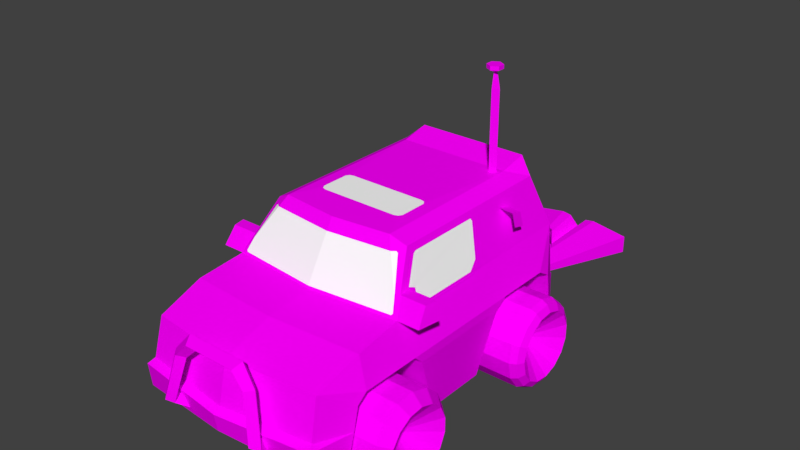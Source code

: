 # Source: car13.blend  (saved by Blender 3.3.6; exported with 4.5.12 LTS)
import bpy
from mathutils import Matrix  # noqa: F401  (used for matrix-valued properties, if any)

bpy.ops.wm.read_factory_settings(use_empty=True)
scene = bpy.context.scene
scene.name = 'Scene'

# ---- collections
col_collection_1 = bpy.data.collections.new('Collection 1'); scene.collection.children.link(col_collection_1)

# ---- images (referenced by path relative to the original .blend; pixels are not part of the script)
import os
ASSET_DIR = os.environ.get("B2B_ASSET_DIR", "")  # directory of the original .blend (textures are referenced by path, not embedded)
HERE = os.path.dirname(os.path.abspath(__file__))  # packed textures are extracted next to this script under _unpacked/

def load_image(name, relpath, width, height, colorspace="sRGB"):
    """Load a texture the original file referenced (path relative to the .blend, or extracted next to this script)."""
    p = next((c for c in (os.path.join(HERE, relpath), os.path.join(ASSET_DIR, relpath)) if relpath and os.path.exists(c)), "")
    if p:
        img = bpy.data.images.load(p, check_existing=True)
        img.name = name
    else:  # same state as the original file: an image datablock whose file is absent (Cycles renders it pink)
        img = bpy.data.images.new(name, width, height)
        img.source = "FILE"
        img.filepath = "//" + (relpath or name)
    img.colorspace_settings.name = colorspace
    return img
img_cars_misc_jet_jpg = load_image('cars_misc_jet.jpg', 'cars_misc_jet.jpg', 1024, 1024, 'sRGB')
img_cars_car13_b13grid2_jpg = load_image('cars_car13_b13grid2.jpg', 'cars_car13_b13grid2.jpg', 1024, 1024, 'sRGB')
img_cars_misc_tyre1_jpg = load_image('cars_misc_tyre1.jpg', 'cars_misc_tyre1.jpg', 1024, 1024, 'sRGB')

# ---- materials (node trees are filled in below, after node groups)
mat_cars_misc_jet = bpy.data.materials.new('cars_misc_jet')
mat_cars_misc_jet.alpha_threshold = 0.0
mat_cars_misc_jet.use_transparent_shadow = False
mat_cars_misc_jet.diffuse_color = (1.0, 1.0, 1.0, 1.0)
mat_cars_misc_jet.roughness = 0.5
mat_cars_car13_b13grid2 = bpy.data.materials.new('cars_car13_b13grid2')
mat_cars_car13_b13grid2.alpha_threshold = 0.0
mat_cars_car13_b13grid2.use_transparent_shadow = False
mat_cars_car13_b13grid2.diffuse_color = (1.0, 1.0, 1.0, 1.0)
mat_cars_car13_b13grid2.roughness = 0.5
mat_cars_misc_tyre1 = bpy.data.materials.new('cars_misc_tyre1')
mat_cars_misc_tyre1.alpha_threshold = 0.0
mat_cars_misc_tyre1.use_transparent_shadow = False
mat_cars_misc_tyre1.diffuse_color = (1.0, 1.0, 1.0, 1.0)
mat_cars_misc_tyre1.roughness = 0.5
mat_cars_misc_reflect = bpy.data.materials.new('cars_misc_reflect')
mat_cars_misc_reflect.alpha_threshold = 0.0
mat_cars_misc_reflect.use_transparent_shadow = False
mat_cars_misc_reflect.diffuse_color = (1.0, 1.0, 1.0, 1.0)
mat_cars_misc_reflect.roughness = 0.5
mat_cars_misc_headlightv1_png_013 = bpy.data.materials.new('cars_misc_headlightv1.png.013')
mat_cars_misc_headlightv1_png_013.alpha_threshold = 0.0
mat_cars_misc_headlightv1_png_013.use_transparent_shadow = False
mat_cars_misc_headlightv1_png_013.diffuse_color = (1.0, 1.0, 1.0, 1.0)
mat_cars_misc_headlightv1_png_013.roughness = 0.5

# ---- material node trees
mat_cars_misc_jet.use_nodes = True; mat_cars_misc_jet.node_tree.nodes.clear()
_N = mat_cars_misc_jet.node_tree.nodes; _L = mat_cars_misc_jet.node_tree.links
n0 = _N.new('ShaderNodeBsdfDiffuse'); n0.name = 'Diffuse BSDF'; n0.location = (0, 0)
n1 = _N.new('ShaderNodeTexImage'); n1.name = 'Image Texture'; n1.location = (0, 0)
n1.image = img_cars_misc_jet_jpg
n2 = _N.new('ShaderNodeOutputMaterial'); n2.name = 'Material Output'; n2.location = (0, 0)
_L.new(n0.outputs[0], n2.inputs[0])
_L.new(n1.outputs[0], n0.inputs[0])
n2.is_active_output = True
mat_cars_car13_b13grid2.use_nodes = True; mat_cars_car13_b13grid2.node_tree.nodes.clear()
_N = mat_cars_car13_b13grid2.node_tree.nodes; _L = mat_cars_car13_b13grid2.node_tree.links
n0 = _N.new('ShaderNodeBsdfDiffuse'); n0.name = 'Diffuse BSDF'; n0.location = (0, 0)
n1 = _N.new('ShaderNodeTexImage'); n1.name = 'Image Texture'; n1.location = (0, 0)
n1.image = img_cars_car13_b13grid2_jpg
n2 = _N.new('ShaderNodeOutputMaterial'); n2.name = 'Material Output'; n2.location = (0, 0)
_L.new(n0.outputs[0], n2.inputs[0])
_L.new(n1.outputs[0], n0.inputs[0])
n2.is_active_output = True
mat_cars_misc_tyre1.use_nodes = True; mat_cars_misc_tyre1.node_tree.nodes.clear()
_N = mat_cars_misc_tyre1.node_tree.nodes; _L = mat_cars_misc_tyre1.node_tree.links
n0 = _N.new('ShaderNodeBsdfDiffuse'); n0.name = 'Diffuse BSDF'; n0.location = (0, 0)
n1 = _N.new('ShaderNodeTexImage'); n1.name = 'Image Texture'; n1.location = (0, 0)
n1.image = img_cars_misc_tyre1_jpg
n2 = _N.new('ShaderNodeOutputMaterial'); n2.name = 'Material Output'; n2.location = (0, 0)
_L.new(n0.outputs[0], n2.inputs[0])
_L.new(n1.outputs[0], n0.inputs[0])
n2.is_active_output = True

# ---- world
world_world = bpy.data.worlds.new('World'); scene.world = world_world
world_world.color = (0.05088, 0.05088, 0.05088)
world_world.use_sun_shadow = False
world_world.sun_shadow_jitter_overblur = 0.0
world_world.cycles.sampling_method = 'MANUAL'

# ---- meshes
me_car13_pmd17_mesh = bpy.data.meshes.new('CAR13.PMD17.mesh')
me_car13_pmd17_mesh.from_pydata([(17.57, -11.77, -111.2), (52.87, -6.224, -111.2), (12.76, -0.642, 2.324e-06), (4.253, -1.978, 7.16e-06), (8.769, 14.67, -111.2), (-0.033, 5.539, -111.2), (0.0, 2.239, -8.105e-06), (2.126, 4.417, -1.599e-05), (52.87, 10.42, -111.2), (12.76, 3.368, -1.219e-05), (-17.73, 15.96, -111.2), (-53.03, 10.42, -111.2), (-12.76, 3.368, -1.219e-05), (-4.253, 4.705, -1.703e-05), (-53.03, -6.224, -111.2), (-12.76, -0.642, 2.324e-06), (-8.881, -10.28, -111.2), (-0.033, -8.027, -111.2), (0.0, -1.103, 3.993e-06), (-2.126, -1.647, 5.962e-06), (-8.881, 14.67, -111.2), (-2.126, 4.417, -1.599e-05), (17.57, 15.96, -111.2), (4.253, 4.705, -1.703e-05), (8.769, -10.28, -111.2), (2.126, -1.647, 5.962e-06), (-17.73, -11.77, -111.2), (-4.253, -1.978, 7.16e-06)], [], [(3, 0, 1, 2), (7, 4, 5, 6), (2, 1, 8, 9), (13, 10, 11, 12), (12, 11, 14, 15), (19, 16, 17, 18), (21, 20, 10, 13), (9, 8, 22, 23), (25, 24, 0, 3), (15, 14, 26, 27), (27, 26, 16, 19), (18, 17, 24, 25), (23, 22, 4, 7), (6, 5, 20, 21)])
_uv = me_car13_pmd17_mesh.uv_layers.new(name='UVMap')
_uv.uv.foreach_set('vector', [0.0, 0.08333, 1.0, 0.08333, 1.0, 0.25, 0.0, 0.25, 0.0, 0.9583, 1.0, 0.9583, 1.0, 1.0, 0.0, 1.0, 0.0, 0.25, 1.0, 0.25, 1.0, 0.75, 0.0, 0.75, 0.0, 0.9167, 1.0, 0.9167, 1.0, 0.75, 0.0, 0.75, 0.0, 0.75, 1.0, 0.75, 1.0, 0.25, 0.0, 0.25, 0.0, 0.04167, 1.0, 0.04167, 1.0, 0.0, 0.0, 0.0, 0.0, 0.9583, 1.0, 0.9583, 1.0, 0.9167, 0.0, 0.9167, 0.0, 0.75, 1.0, 0.75, 1.0, 0.9167, 0.0, 0.9167, 0.0, 0.04167, 1.0, 0.04167, 1.0, 0.08333, 0.0, 0.08333, 0.0, 0.25, 1.0, 0.25, 1.0, 0.08333, 0.0, 0.08333, 0.0, 0.08333, 1.0, 0.08333, 1.0, 0.04167, 0.0, 0.04167, 0.0, 0.0, 1.0, 0.0, 1.0, 0.04167, 0.0, 0.04167, 0.0, 0.9167, 1.0, 0.9167, 1.0, 0.9583, 0.0, 0.9583, 0.0, 1.0, 1.0, 1.0, 1.0, 0.9583, 0.0, 0.9583])
me_car13_pmd17_mesh.materials.append(mat_cars_misc_jet)
me_car13_pmd17_mesh.use_remesh_preserve_volume = False
me_car13_pmd17_mesh.use_remesh_preserve_attributes = False
me_car13_pmd17_mesh.use_mirror_vertex_groups = False
me_car13_pmd17_mesh.update()
me_car13_pmd16_mesh = bpy.data.meshes.new('CAR13.PMD16.mesh')
me_car13_pmd16_mesh.from_pydata([(4.57e-06, 0.02099, 13.99), (6.302, 3.659, 17.28), (6.302, -3.618, 17.28), (9.749e-06, 7.298, 17.28), (-6.302, -3.618, 21.05), (2.764e-06, -7.256, 21.05), (6.302, -3.618, 21.05), (6.302, 3.659, 21.05), (1.098e-05, 7.298, 21.05), (-6.302, 3.659, 21.05), (3.993e-06, -1.586, 15.0), (-1.771, 1.018, 15.0), (-4.0, 2.29, 2.423e-06), (-2.257e-06, -4.0, -1.955e-06), (1.771, 1.018, 15.0), (4.0, 2.29, -1.841e-07), (-6.302, 3.659, 17.28), (-6.302, -3.618, 17.28), (1.537e-06, -7.256, 17.28)], [], [(2, 0, 1), (1, 0, 3), (9, 4, 5, 6, 7, 8), (13, 10, 11, 12), (12, 11, 14, 15), (15, 14, 10, 13), (8, 3, 16, 9), (9, 16, 17, 4), (4, 17, 18, 5), (5, 18, 2, 6), (6, 2, 1, 7), (7, 1, 3, 8), (3, 0, 16), (16, 0, 17), (17, 0, 18), (18, 0, 2)])
_uv = me_car13_pmd16_mesh.uv_layers.new(name='UVMap')
_uv.uv.foreach_set('vector', [0.5451, 0.3844, 0.5608, 0.3705, 0.5451, 0.3844, 0.5451, 0.3844, 0.5608, 0.3705, 0.5608, 0.3844, 0.5766, 0.4004, 0.5766, 0.4004, 0.5608, 0.4004, 0.5451, 0.4004, 0.5451, 0.4004, 0.5608, 0.4004, 0.3454, 0.9748, 0.3332, 0.9748, 0.3332, 0.9636, 0.3454, 0.9636, 0.3454, 0.9748, 0.3332, 0.9748, 0.3332, 0.9636, 0.3454, 0.9636, 0.3454, 0.9748, 0.3332, 0.9748, 0.3332, 0.9636, 0.3454, 0.9636, 0.5608, 0.4004, 0.5608, 0.3844, 0.5766, 0.3844, 0.5766, 0.4004, 0.5766, 0.4004, 0.5766, 0.3844, 0.5766, 0.3844, 0.5766, 0.4004, 0.5766, 0.4004, 0.5766, 0.3844, 0.5608, 0.3844, 0.5608, 0.4004, 0.5608, 0.4004, 0.5608, 0.3844, 0.5451, 0.3844, 0.5451, 0.4004, 0.5451, 0.4004, 0.5451, 0.3844, 0.5451, 0.3844, 0.5451, 0.4004, 0.5451, 0.4004, 0.5451, 0.3844, 0.5608, 0.3844, 0.5608, 0.4004, 0.5608, 0.3844, 0.5608, 0.3705, 0.5766, 0.3844, 0.5766, 0.3844, 0.5608, 0.3705, 0.5766, 0.3844, 0.5766, 0.3844, 0.5608, 0.3705, 0.5608, 0.3844, 0.5608, 0.3844, 0.5608, 0.3705, 0.5451, 0.3844])
me_car13_pmd16_mesh.materials.append(mat_cars_car13_b13grid2)
me_car13_pmd16_mesh.materials.append(mat_cars_misc_tyre1)
me_car13_pmd16_mesh.materials.append(mat_cars_misc_reflect)
me_car13_pmd16_mesh.materials.append(mat_cars_misc_headlightv1_png_013)
me_car13_pmd16_mesh.materials.append(mat_cars_misc_jet)
me_car13_pmd16_mesh.use_remesh_preserve_volume = False
me_car13_pmd16_mesh.use_remesh_preserve_attributes = False
me_car13_pmd16_mesh.use_mirror_vertex_groups = False
me_car13_pmd16_mesh.update()
me_car13_pmd15_mesh = bpy.data.meshes.new('CAR13.PMD15.mesh')
me_car13_pmd15_mesh.from_pydata([(-4.0, 15.0, 2.29), (0.0, 15.0, -4.0), (0.0, 0.0, -4.0), (-4.0, 0.0, 2.29), (4.0, 15.0, 2.29), (4.0, 0.0, 2.29)], [], [(3, 0, 1, 2), (2, 1, 4, 5), (5, 4, 0, 3)])
_uv = me_car13_pmd15_mesh.uv_layers.new(name='UVMap')
_uv.uv.foreach_set('vector', [0.3454, 0.9748, 0.3332, 0.9748, 0.3332, 0.9636, 0.3454, 0.9636, 0.3454, 0.9748, 0.3332, 0.9748, 0.3332, 0.9636, 0.3454, 0.9636, 0.3454, 0.9748, 0.3332, 0.9748, 0.3332, 0.9636, 0.3454, 0.9636])
me_car13_pmd15_mesh.materials.append(mat_cars_car13_b13grid2)
me_car13_pmd15_mesh.materials.append(mat_cars_misc_tyre1)
me_car13_pmd15_mesh.materials.append(mat_cars_misc_reflect)
me_car13_pmd15_mesh.materials.append(mat_cars_misc_headlightv1_png_013)
me_car13_pmd15_mesh.materials.append(mat_cars_misc_jet)
me_car13_pmd15_mesh.use_remesh_preserve_volume = False
me_car13_pmd15_mesh.use_remesh_preserve_attributes = False
me_car13_pmd15_mesh.use_mirror_vertex_groups = False
me_car13_pmd15_mesh.update()
me_car13_pmd14_mesh = bpy.data.meshes.new('CAR13.PMD14.mesh')
me_car13_pmd14_mesh.from_pydata([(-4.0, 15.0, 2.29), (0.0, 15.0, -4.0), (0.0, 0.0, -4.0), (-4.0, 0.0, 2.29), (4.0, 15.0, 2.29), (4.0, 0.0, 2.29)], [], [(3, 0, 1, 2), (2, 1, 4, 5), (5, 4, 0, 3)])
_uv = me_car13_pmd14_mesh.uv_layers.new(name='UVMap')
_uv.uv.foreach_set('vector', [0.3454, 0.9748, 0.3332, 0.9748, 0.3332, 0.9636, 0.3454, 0.9636, 0.3454, 0.9748, 0.3332, 0.9748, 0.3332, 0.9636, 0.3454, 0.9636, 0.3454, 0.9748, 0.3332, 0.9748, 0.3332, 0.9636, 0.3454, 0.9636])
me_car13_pmd14_mesh.materials.append(mat_cars_car13_b13grid2)
me_car13_pmd14_mesh.materials.append(mat_cars_misc_tyre1)
me_car13_pmd14_mesh.materials.append(mat_cars_misc_reflect)
me_car13_pmd14_mesh.materials.append(mat_cars_misc_headlightv1_png_013)
me_car13_pmd14_mesh.materials.append(mat_cars_misc_jet)
me_car13_pmd14_mesh.use_remesh_preserve_volume = False
me_car13_pmd14_mesh.use_remesh_preserve_attributes = False
me_car13_pmd14_mesh.use_mirror_vertex_groups = False
me_car13_pmd14_mesh.update()
me_car13_pmd13_mesh = bpy.data.meshes.new('CAR13.PMD13.mesh')
me_car13_pmd13_mesh.from_pydata([(-4.0, 15.0, 2.29), (0.0, 15.0, -4.0), (0.0, 0.0, -4.0), (-4.0, 0.0, 2.29), (4.0, 15.0, 2.29), (4.0, 0.0, 2.29)], [], [(3, 0, 1, 2), (2, 1, 4, 5), (5, 4, 0, 3)])
_uv = me_car13_pmd13_mesh.uv_layers.new(name='UVMap')
_uv.uv.foreach_set('vector', [0.3454, 0.9748, 0.3332, 0.9748, 0.3332, 0.9636, 0.3454, 0.9636, 0.3454, 0.9748, 0.3332, 0.9748, 0.3332, 0.9636, 0.3454, 0.9636, 0.3454, 0.9748, 0.3332, 0.9748, 0.3332, 0.9636, 0.3454, 0.9636])
me_car13_pmd13_mesh.materials.append(mat_cars_car13_b13grid2)
me_car13_pmd13_mesh.materials.append(mat_cars_misc_tyre1)
me_car13_pmd13_mesh.materials.append(mat_cars_misc_reflect)
me_car13_pmd13_mesh.materials.append(mat_cars_misc_headlightv1_png_013)
me_car13_pmd13_mesh.materials.append(mat_cars_misc_jet)
me_car13_pmd13_mesh.use_remesh_preserve_volume = False
me_car13_pmd13_mesh.use_remesh_preserve_attributes = False
me_car13_pmd13_mesh.use_mirror_vertex_groups = False
me_car13_pmd13_mesh.update()
me_car13_pmd12_mesh = bpy.data.meshes.new('CAR13.PMD12.mesh')
me_car13_pmd12_mesh.from_pydata([(4.0, 2.29, 15.0), (1.423e-06, -4.0, 15.0), (-3.465e-06, -4.0, -1.955e-06), (4.0, 2.29, -1.841e-07), (-4.0, 2.29, 15.0), (-4.0, 2.29, 2.423e-06)], [], [(3, 0, 1, 2), (2, 1, 4, 5), (5, 4, 0, 3)])
_uv = me_car13_pmd12_mesh.uv_layers.new(name='UVMap')
_uv.uv.foreach_set('vector', [0.3454, 0.9748, 0.3332, 0.9748, 0.3332, 0.9636, 0.3454, 0.9636, 0.3454, 0.9748, 0.3332, 0.9748, 0.3332, 0.9636, 0.3454, 0.9636, 0.3454, 0.9748, 0.3332, 0.9748, 0.3332, 0.9636, 0.3454, 0.9636])
me_car13_pmd12_mesh.materials.append(mat_cars_car13_b13grid2)
me_car13_pmd12_mesh.materials.append(mat_cars_misc_tyre1)
me_car13_pmd12_mesh.materials.append(mat_cars_misc_reflect)
me_car13_pmd12_mesh.materials.append(mat_cars_misc_headlightv1_png_013)
me_car13_pmd12_mesh.materials.append(mat_cars_misc_jet)
me_car13_pmd12_mesh.use_remesh_preserve_volume = False
me_car13_pmd12_mesh.use_remesh_preserve_attributes = False
me_car13_pmd12_mesh.use_mirror_vertex_groups = False
me_car13_pmd12_mesh.update()
me_car13_pmd11_mesh = bpy.data.meshes.new('CAR13.PMD11.mesh')
me_car13_pmd11_mesh.from_pydata([(4.0, -15.0, 2.29), (3.584e-06, -15.0, -4.0), (-1.303e-06, -1.383e-05, -4.0), (4.0, 9.22e-06, 2.29), (-4.0, -15.0, 2.29), (-4.0, 6.613e-06, 2.29)], [], [(3, 0, 1, 2), (2, 1, 4, 5), (5, 4, 0, 3)])
_uv = me_car13_pmd11_mesh.uv_layers.new(name='UVMap')
_uv.uv.foreach_set('vector', [0.2731, 0.9636, 0.3454, 0.9636, 0.3454, 0.9748, 0.2731, 0.9748, 0.2731, 0.9636, 0.3454, 0.9636, 0.3454, 0.9748, 0.2731, 0.9748, 0.2731, 0.9636, 0.3454, 0.9636, 0.3454, 0.9748, 0.2731, 0.9748])
me_car13_pmd11_mesh.materials.append(mat_cars_car13_b13grid2)
me_car13_pmd11_mesh.use_remesh_preserve_volume = False
me_car13_pmd11_mesh.use_remesh_preserve_attributes = False
me_car13_pmd11_mesh.use_mirror_vertex_groups = False
me_car13_pmd11_mesh.update()
me_car13_pmd5_mesh = bpy.data.meshes.new('CAR13.PMD5.mesh')
me_car13_pmd5_mesh.from_pydata([(64.2, 102.1, -151.9), (63.91, 117.2, -151.3), (80.83, 102.2, -151.9), (80.4, 117.3, -151.3), (86.75, 101.6, -149.2), (86.17, 117.6, -148.6), (90.08, 102.2, -143.4), (86.94, 117.6, -147.2), (88.38, 117.3, -142.4), (86.94, 117.6, -147.2), (90.08, 102.2, -143.4), (86.17, 117.6, -148.6), (86.75, 101.6, -149.2), (80.4, 117.3, -151.3), (80.83, 102.2, -151.9), (63.91, 117.2, -151.3), (64.2, 102.1, -151.9), (88.38, 117.3, -142.4), (-64.2, 102.1, -151.9), (-63.91, 117.2, -151.3), (-80.83, 102.2, -151.9), (-80.4, 117.3, -151.3), (-86.75, 101.6, -149.2), (-86.17, 117.6, -148.6), (-90.08, 102.2, -143.4), (-86.94, 117.6, -147.2), (-88.38, 117.3, -142.4)], [], [(4, 2, 3, 5), (6, 4, 5, 7), (7, 8, 6), (2, 0, 1, 3), (14, 16, 15, 13), (9, 17, 10), (10, 12, 11, 9), (12, 14, 13, 11), (22, 23, 21, 20), (24, 25, 23, 22), (25, 24, 26), (20, 21, 19, 18)])
_uv = me_car13_pmd5_mesh.uv_layers.new(name='UVMap')
_uv.uv.foreach_set('vector', [0.6291, 0.3001, 0.6277, 0.3224, 0.5941, 0.3224, 0.5935, 0.3001, 0.6277, 0.379, 0.6291, 0.3001, 0.5935, 0.3001, 0.5934, 0.3183, 0.5934, 0.3183, 0.5939, 0.3818, 0.6277, 0.379, 0.6277, 0.3224, 0.6278, 0.3854, 0.5944, 0.3863, 0.5941, 0.3224, 0.6277, 0.3224, 0.6278, 0.3854, 0.5944, 0.3863, 0.5941, 0.3224, 0.5934, 0.3183, 0.5939, 0.3818, 0.6277, 0.379, 0.6277, 0.379, 0.6291, 0.3001, 0.5935, 0.3001, 0.5934, 0.3183, 0.6291, 0.3001, 0.6277, 0.3224, 0.5941, 0.3224, 0.5935, 0.3001, 0.6291, 0.3001, 0.5935, 0.3001, 0.5941, 0.3224, 0.6277, 0.3224, 0.6277, 0.379, 0.5934, 0.3183, 0.5935, 0.3001, 0.6291, 0.3001, 0.5934, 0.3183, 0.6277, 0.379, 0.5939, 0.3818, 0.6277, 0.3224, 0.5941, 0.3224, 0.5944, 0.3863, 0.6278, 0.3854])
me_car13_pmd5_mesh.materials.append(mat_cars_car13_b13grid2)
me_car13_pmd5_mesh.use_remesh_preserve_volume = False
me_car13_pmd5_mesh.use_remesh_preserve_attributes = False
me_car13_pmd5_mesh.use_mirror_vertex_groups = False
me_car13_pmd5_mesh.update()
me_car13_pmd4_mesh = bpy.data.meshes.new('CAR13.PMD4.mesh')
me_car13_pmd4_mesh.from_pydata([(0.0004313, -1.65e-08, 6.63), (-30.0, 13.36, 31.25), (-32.84, 0.0001189, 31.25), (-30.0, 13.36, -30.64), (-21.97, 24.4, -30.64), (-10.15, 31.23, -30.64), (3.433, 32.66, -30.64), (16.42, 28.44, -30.64), (26.57, 19.3, -30.64), (32.12, 6.827, -30.64), (32.12, -6.827, -30.64), (26.57, -19.3, -30.64), (16.42, -28.44, -30.64), (3.432, -32.66, -30.64), (-10.15, -31.23, -30.64), (-21.97, -24.4, -30.64), (-30.0, -13.36, -30.64), (-32.84, 0.0001189, -30.64), (-30.0, -13.36, 31.25), (-21.97, 24.4, 31.25), (-10.15, 31.23, 31.25), (3.432, 32.66, 31.25), (16.42, 28.44, 31.25), (26.57, 19.3, 31.25), (32.12, 6.827, 31.25), (32.12, -6.827, 31.25), (26.57, -19.3, 31.25), (16.42, -28.44, 31.25), (3.432, -32.66, 31.25), (-10.15, -31.23, 31.25), (-21.97, -24.4, 31.25), (-41.93, 0.0001518, 21.38), (-38.31, 17.06, 21.38), (-38.31, 17.06, -20.77), (-41.93, 0.0001518, -20.77), (-28.06, 31.16, 21.38), (-28.06, 31.16, -20.77), (-12.96, 39.88, 21.38), (-12.96, 39.88, -20.77), (4.384, 41.7, 21.38), (4.384, 41.7, -20.77), (20.97, 36.32, 21.38), (20.97, 36.32, -20.77), (33.93, 24.65, 21.38), (33.93, 24.65, -20.77), (41.02, 8.719, 21.38), (41.02, 8.719, -20.77), (41.02, -8.719, 21.38), (41.02, -8.719, -20.77), (33.93, -24.65, 21.38), (33.93, -24.65, -20.77), (20.97, -36.32, 21.38), (20.97, -36.32, -20.77), (4.383, -41.71, 21.38), (4.383, -41.71, -20.77), (-12.96, -39.88, 21.38), (-12.96, -39.88, -20.77), (-28.06, -31.16, 21.38), (-28.06, -31.16, -20.77), (-38.31, -17.06, 21.38), (-38.31, -17.06, -20.77)], [], [(2, 0, 1), (17, 3, 4, 5, 6, 7, 8, 9, 10, 11, 12, 13, 14, 15, 16), (18, 0, 2), (1, 0, 19), (19, 0, 20), (20, 0, 21), (21, 0, 22), (22, 0, 23), (23, 0, 24), (24, 0, 25), (25, 0, 26), (26, 0, 27), (27, 0, 28), (28, 0, 29), (29, 0, 30), (30, 0, 18), (34, 31, 32, 33), (33, 32, 35, 36), (36, 35, 37, 38), (38, 37, 39, 40), (40, 39, 41, 42), (42, 41, 43, 44), (44, 43, 45, 46), (46, 45, 47, 48), (48, 47, 49, 50), (50, 49, 51, 52), (52, 51, 53, 54), (54, 53, 55, 56), (56, 55, 57, 58), (58, 57, 59, 60), (60, 59, 31, 34), (34, 17, 16, 60), (60, 16, 15, 58), (58, 15, 14, 56), (56, 14, 13, 54), (54, 13, 12, 52), (52, 12, 11, 50), (50, 11, 10, 48), (48, 10, 9, 46), (46, 9, 8, 44), (44, 8, 7, 42), (42, 7, 6, 40), (40, 6, 5, 38), (38, 5, 4, 36), (36, 4, 3, 33), (32, 1, 19, 35), (35, 19, 20, 37), (37, 20, 21, 39), (39, 21, 22, 41), (41, 22, 23, 43), (43, 23, 24, 45), (45, 24, 25, 47), (47, 25, 26, 49), (49, 26, 27, 51), (51, 27, 28, 53), (53, 28, 29, 55), (55, 29, 30, 57), (57, 30, 18, 59), (59, 18, 2, 31), (31, 2, 1, 32), (33, 3, 17, 34)])
me_car13_pmd4_mesh.polygons.foreach_set('material_index', [0, 0, 0, 0, 0, 0, 0, 0, 0, 0, 0, 0, 0, 0, 0, 0, 1, 1, 1, 1, 1, 1, 1, 1, 1, 1, 1, 1, 1, 1, 1, 1, 1, 1, 1, 1, 1, 1, 1, 1, 1, 1, 1, 1, 1, 1, 1, 1, 1, 1, 1, 1, 1, 1, 1, 1, 1, 1, 1, 1, 1])
_uv = me_car13_pmd4_mesh.uv_layers.new(name='UVMap')
_uv.uv.foreach_set('vector', [0.7809, 0.8741, 0.8746, 0.8741, 0.789, 0.9122, 0.781, 0.8741, 0.7891, 0.9122, 0.812, 0.9437, 0.8457, 0.9632, 0.8845, 0.9673, 0.9215, 0.9552, 0.9505, 0.9292, 0.9663, 0.8936, 0.9663, 0.8546, 0.9505, 0.8191, 0.9215, 0.793, 0.8845, 0.781, 0.8457, 0.785, 0.812, 0.8045, 0.7891, 0.836, 0.789, 0.836, 0.8746, 0.8741, 0.7809, 0.8741, 0.789, 0.9122, 0.8746, 0.8741, 0.8119, 0.9437, 0.8119, 0.9437, 0.8746, 0.8741, 0.8456, 0.9632, 0.8456, 0.9632, 0.8746, 0.8741, 0.8843, 0.9673, 0.8843, 0.9673, 0.8746, 0.8741, 0.9214, 0.9552, 0.9214, 0.9552, 0.8746, 0.8741, 0.9504, 0.9292, 0.9504, 0.9292, 0.8746, 0.8741, 0.9662, 0.8936, 0.9662, 0.8936, 0.8746, 0.8741, 0.9662, 0.8546, 0.9662, 0.8546, 0.8746, 0.8741, 0.9504, 0.819, 0.9504, 0.819, 0.8746, 0.8741, 0.9214, 0.7929, 0.9214, 0.7929, 0.8746, 0.8741, 0.8843, 0.7809, 0.8843, 0.7809, 0.8746, 0.8741, 0.8456, 0.785, 0.8456, 0.785, 0.8746, 0.8741, 0.8119, 0.8045, 0.8119, 0.8045, 0.8746, 0.8741, 0.789, 0.836, 0.875, 0.3333, 0.125, 0.3333, 0.125, -0.3333, 0.875, -0.3333, 0.875, -0.3333, 0.125, -0.3333, 0.125, -1.0, 0.875, -1.0, 0.875, 1.0, 0.125, 1.0, 0.125, 0.3333, 0.875, 0.3333, 0.875, 0.3333, 0.125, 0.3333, 0.125, -0.3333, 0.875, -0.3333, 0.875, -0.3333, 0.125, -0.3333, 0.125, -1.0, 0.875, -1.0, 0.875, 1.0, 0.125, 1.0, 0.125, 0.3333, 0.875, 0.3333, 0.875, 0.3333, 0.125, 0.3333, 0.125, -0.3333, 0.875, -0.3333, 0.875, -0.3333, 0.125, -0.3333, 0.125, -1.0, 0.875, -1.0, 0.875, 1.0, 0.125, 1.0, 0.125, 0.3333, 0.875, 0.3333, 0.875, 0.3333, 0.125, 0.3333, 0.125, -0.3333, 0.875, -0.3333, 0.875, -0.3333, 0.125, -0.3333, 0.125, -1.0, 0.875, -1.0, 0.875, 1.0, 0.125, 1.0, 0.125, 0.3333, 0.875, 0.3333, 0.875, 0.3333, 0.125, 0.3333, 0.125, -0.3333, 0.875, -0.3333, 0.875, -0.3333, 0.125, -0.3333, 0.125, -1.0, 0.875, -1.0, 0.875, 1.0, 0.125, 1.0, 0.125, 0.3333, 0.875, 0.3333, 0.875, 0.3333, 1.0, 0.3333, 1.0, 1.0, 0.875, 1.0, 0.875, -1.0, 1.0, -1.0, 1.0, -0.3333, 0.875, -0.3333, 0.875, -0.3333, 1.0, -0.3333, 1.0, 0.3333, 0.875, 0.3333, 0.875, 0.3333, 1.0, 0.3333, 1.0, 1.0, 0.875, 1.0, 0.875, -1.0, 1.0, -1.0, 1.0, -0.3333, 0.875, -0.3333, 0.875, -0.3333, 1.0, -0.3333, 1.0, 0.3333, 0.875, 0.3333, 0.875, 0.3333, 1.0, 0.3333, 1.0, 1.0, 0.875, 1.0, 0.875, -1.0, 1.0, -1.0, 1.0, -0.3333, 0.875, -0.3333, 0.875, -0.3333, 1.0, -0.3333, 1.0, 0.3333, 0.875, 0.3333, 0.875, 0.3333, 1.0, 0.3333, 1.0, 1.0, 0.875, 1.0, 0.875, -1.0, 1.0, -1.0, 1.0, -0.3333, 0.875, -0.3333, 0.875, -0.3333, 1.0, -0.3333, 1.0, 0.3333, 0.875, 0.3333, 0.875, 0.3333, 1.0, 0.3333, 1.0, 1.0, 0.875, 1.0, 0.875, -1.0, 1.0, -1.0, 1.0, -0.3333, 0.875, -0.3333, 0.125, -0.3333, 0.0, -0.3333, 0.0, -1.0, 0.125, -1.0, 0.125, 1.0, 0.0, 1.0, 0.0, 0.3333, 0.125, 0.3333, 0.125, 0.3333, 0.0, 0.3333, 0.0, -0.3333, 0.125, -0.3333, 0.125, -0.3333, 0.0, -0.3333, 0.0, -1.0, 0.125, -1.0, 0.125, 1.0, 0.0, 1.0, 0.0, 0.3333, 0.125, 0.3333, 0.125, 0.3333, 0.0, 0.3333, 0.0, -0.3333, 0.125, -0.3333, 0.125, -0.3333, 0.0, -0.3333, 0.0, -1.0, 0.125, -1.0, 0.125, 1.0, 0.0, 1.0, 0.0, 0.3333, 0.125, 0.3333, 0.125, 0.3333, 0.0, 0.3333, 0.0, -0.3333, 0.125, -0.3333, 0.125, -0.3333, 0.0, -0.3333, 0.0, -1.0, 0.125, -1.0, 0.125, 1.0, 0.0, 1.0, 0.0, 0.3333, 0.125, 0.3333, 0.125, 0.3333, 0.0, 0.3333, 0.0, -0.3333, 0.125, -0.3333, 0.125, -0.3333, 0.0, -0.3333, 0.0, -1.0, 0.125, -1.0, 0.125, 1.0, 0.0, 1.0, 0.0, 0.3333, 0.125, 0.3333, 0.125, 0.3333, 0.0, 0.3333, 0.0, -0.3333, 0.125, -0.3333, 0.875, -0.3333, 1.0, -0.3333, 1.0, 0.3333, 0.875, 0.3333])
me_car13_pmd4_mesh.materials.append(mat_cars_car13_b13grid2)
me_car13_pmd4_mesh.materials.append(mat_cars_misc_tyre1)
me_car13_pmd4_mesh.use_remesh_preserve_volume = False
me_car13_pmd4_mesh.use_remesh_preserve_attributes = False
me_car13_pmd4_mesh.use_mirror_vertex_groups = False
me_car13_pmd4_mesh.update()
me_car13_pmd3_mesh = bpy.data.meshes.new('CAR13.PMD3.mesh')
me_car13_pmd3_mesh.from_pydata([(32.84, 0.0002318, 31.25), (30.0, 13.36, 31.25), (-0.0004551, 2.383e-05, 6.63), (32.84, 7.787e-06, -30.64), (30.0, -13.36, -30.64), (21.97, -24.4, -30.64), (10.15, -31.23, -30.64), (-3.432, -32.66, -30.64), (-16.42, -28.44, -30.64), (-26.57, -19.3, -30.64), (-32.12, -6.827, -30.64), (-32.12, 6.827, -30.64), (-26.57, 19.3, -30.64), (-16.42, 28.44, -30.64), (-3.433, 32.66, -30.64), (10.15, 31.23, -30.64), (21.97, 24.4, -30.64), (30.0, 13.36, -30.64), (30.0, -13.36, 31.25), (21.97, 24.4, 31.25), (10.15, 31.23, 31.25), (-3.433, 32.66, 31.25), (-16.42, 28.44, 31.25), (-26.57, 19.3, 31.25), (-32.12, 6.827, 31.25), (-32.12, -6.827, 31.25), (-26.57, -19.3, 31.25), (-16.42, -28.44, 31.25), (-3.432, -32.66, 31.25), (10.15, -31.23, 31.25), (21.97, -24.4, 31.25), (41.93, 7.645e-05, -20.77), (38.31, 17.06, -20.77), (38.31, 17.06, 21.38), (41.93, 0.000229, 21.38), (28.06, 31.16, -20.77), (28.06, 31.16, 21.38), (12.96, 39.88, -20.77), (12.96, 39.88, 21.38), (-4.384, 41.7, -20.77), (-4.384, 41.71, 21.38), (-20.97, 36.32, -20.77), (-20.97, 36.32, 21.38), (-33.93, 24.65, -20.77), (-33.93, 24.65, 21.38), (-41.02, 8.719, -20.77), (-41.02, 8.719, 21.38), (-41.02, -8.719, -20.77), (-41.02, -8.719, 21.38), (-33.93, -24.65, -20.77), (-33.93, -24.65, 21.38), (-20.97, -36.32, -20.77), (-20.97, -36.32, 21.38), (-4.383, -41.71, -20.77), (-4.383, -41.7, 21.38), (12.96, -39.88, -20.77), (12.96, -39.88, 21.38), (28.06, -31.16, -20.77), (28.06, -31.16, 21.38), (38.31, -17.06, -20.77), (38.31, -17.06, 21.38)], [], [(2, 0, 1), (17, 3, 4, 5, 6, 7, 8, 9, 10, 11, 12, 13, 14, 15, 16), (2, 18, 0), (2, 1, 19), (2, 19, 20), (2, 20, 21), (2, 21, 22), (2, 22, 23), (2, 23, 24), (2, 24, 25), (2, 25, 26), (2, 26, 27), (2, 27, 28), (2, 28, 29), (2, 29, 30), (2, 30, 18), (34, 31, 32, 33), (33, 32, 35, 36), (36, 35, 37, 38), (38, 37, 39, 40), (40, 39, 41, 42), (42, 41, 43, 44), (44, 43, 45, 46), (46, 45, 47, 48), (48, 47, 49, 50), (50, 49, 51, 52), (52, 51, 53, 54), (54, 53, 55, 56), (56, 55, 57, 58), (58, 57, 59, 60), (60, 59, 31, 34), (3, 31, 59, 4), (4, 59, 57, 5), (5, 57, 55, 6), (6, 55, 53, 7), (7, 53, 51, 8), (8, 51, 49, 9), (9, 49, 47, 10), (10, 47, 45, 11), (11, 45, 43, 12), (12, 43, 41, 13), (13, 41, 39, 14), (14, 39, 37, 15), (15, 37, 35, 16), (16, 35, 32, 17), (1, 33, 36, 19), (19, 36, 38, 20), (20, 38, 40, 21), (21, 40, 42, 22), (22, 42, 44, 23), (23, 44, 46, 24), (24, 46, 48, 25), (25, 48, 50, 26), (26, 50, 52, 27), (27, 52, 54, 28), (28, 54, 56, 29), (29, 56, 58, 30), (30, 58, 60, 18), (18, 60, 34, 0), (0, 34, 33, 1), (17, 32, 31, 3)])
me_car13_pmd3_mesh.polygons.foreach_set('material_index', [0, 0, 0, 0, 0, 0, 0, 0, 0, 0, 0, 0, 0, 0, 0, 0, 1, 1, 1, 1, 1, 1, 1, 1, 1, 1, 1, 1, 1, 1, 1, 1, 1, 1, 1, 1, 1, 1, 1, 1, 1, 1, 1, 1, 1, 1, 1, 1, 1, 1, 1, 1, 1, 1, 1, 1, 1, 1, 1, 1, 1])
_uv = me_car13_pmd3_mesh.uv_layers.new(name='UVMap')
_uv.uv.foreach_set('vector', [0.8741, 0.8741, 0.968, 0.8741, 0.9599, 0.9123, 0.7891, 0.9122, 0.781, 0.8741, 0.7891, 0.836, 0.812, 0.8045, 0.8457, 0.785, 0.8845, 0.781, 0.9215, 0.793, 0.9505, 0.8191, 0.9663, 0.8546, 0.9663, 0.8936, 0.9505, 0.9292, 0.9215, 0.9552, 0.8845, 0.9673, 0.8457, 0.9632, 0.812, 0.9437, 0.8741, 0.8741, 0.9599, 0.8359, 0.968, 0.8741, 0.8741, 0.8741, 0.9599, 0.9123, 0.937, 0.9438, 0.8741, 0.8741, 0.937, 0.9438, 0.9031, 0.9634, 0.8741, 0.8741, 0.9031, 0.9634, 0.8643, 0.9674, 0.8741, 0.8741, 0.8643, 0.9674, 0.8272, 0.9554, 0.8741, 0.8741, 0.8272, 0.9554, 0.7982, 0.9293, 0.8741, 0.8741, 0.7982, 0.9293, 0.7823, 0.8936, 0.8741, 0.8741, 0.7823, 0.8936, 0.7823, 0.8545, 0.8741, 0.8741, 0.7823, 0.8545, 0.7982, 0.8189, 0.8741, 0.8741, 0.7982, 0.8189, 0.8272, 0.7927, 0.8741, 0.8741, 0.8272, 0.7927, 0.8643, 0.7807, 0.8741, 0.8741, 0.8643, 0.7807, 0.9031, 0.7848, 0.8741, 0.8741, 0.9031, 0.7848, 0.937, 0.8043, 0.8741, 0.8741, 0.937, 0.8043, 0.9599, 0.8359, 0.125, 0.3333, 0.875, 0.3333, 0.875, -0.3333, 0.125, -0.3333, 0.125, -0.3333, 0.875, -0.3333, 0.875, -1.0, 0.125, -1.0, 0.125, 1.0, 0.875, 1.0, 0.875, 0.3333, 0.125, 0.3333, 0.125, 0.3333, 0.875, 0.3333, 0.875, -0.3333, 0.125, -0.3333, 0.125, -0.3333, 0.875, -0.3333, 0.875, -1.0, 0.125, -1.0, 0.125, 1.0, 0.875, 1.0, 0.875, 0.3333, 0.125, 0.3333, 0.125, 0.3333, 0.875, 0.3333, 0.875, -0.3333, 0.125, -0.3333, 0.125, -0.3333, 0.875, -0.3333, 0.875, -1.0, 0.125, -1.0, 0.125, 1.0, 0.875, 1.0, 0.875, 0.3333, 0.125, 0.3333, 0.125, 0.3333, 0.875, 0.3333, 0.875, -0.3333, 0.125, -0.3333, 0.125, -0.3333, 0.875, -0.3333, 0.875, -1.0, 0.125, -1.0, 0.125, 1.0, 0.875, 1.0, 0.875, 0.3333, 0.125, 0.3333, 0.125, 0.3333, 0.875, 0.3333, 0.875, -0.3333, 0.125, -0.3333, 0.125, -0.3333, 0.875, -0.3333, 0.875, -1.0, 0.125, -1.0, 0.125, 1.0, 0.875, 1.0, 0.875, 0.3333, 0.125, 0.3333, 1.0, 0.3333, 0.875, 0.3333, 0.875, 1.0, 1.0, 1.0, 1.0, -1.0, 0.875, -1.0, 0.875, -0.3333, 1.0, -0.3333, 1.0, -0.3333, 0.875, -0.3333, 0.875, 0.3333, 1.0, 0.3333, 1.0, 0.3333, 0.875, 0.3333, 0.875, 1.0, 1.0, 1.0, 1.0, -1.0, 0.875, -1.0, 0.875, -0.3333, 1.0, -0.3333, 1.0, -0.3333, 0.875, -0.3333, 0.875, 0.3333, 1.0, 0.3333, 1.0, 0.3333, 0.875, 0.3333, 0.875, 1.0, 1.0, 1.0, 1.0, -1.0, 0.875, -1.0, 0.875, -0.3333, 1.0, -0.3333, 1.0, -0.3333, 0.875, -0.3333, 0.875, 0.3333, 1.0, 0.3333, 1.0, 0.3333, 0.875, 0.3333, 0.875, 1.0, 1.0, 1.0, 1.0, -1.0, 0.875, -1.0, 0.875, -0.3333, 1.0, -0.3333, 1.0, -0.3333, 0.875, -0.3333, 0.875, 0.3333, 1.0, 0.3333, 1.0, 0.3333, 0.875, 0.3333, 0.875, 1.0, 1.0, 1.0, 1.0, -1.0, 0.875, -1.0, 0.875, -0.3333, 1.0, -0.3333, 0.0, -0.3333, 0.125, -0.3333, 0.125, -1.0, 0.0, -1.0, 0.0, 1.0, 0.125, 1.0, 0.125, 0.3333, 0.0, 0.3333, 0.0, 0.3333, 0.125, 0.3333, 0.125, -0.3333, 0.0, -0.3333, 0.0, -0.3333, 0.125, -0.3333, 0.125, -1.0, 0.0, -1.0, 0.0, 1.0, 0.125, 1.0, 0.125, 0.3333, 0.0, 0.3333, 0.0, 0.3333, 0.125, 0.3333, 0.125, -0.3333, 0.0, -0.3333, 0.0, -0.3333, 0.125, -0.3333, 0.125, -1.0, 0.0, -1.0, 0.0, 1.0, 0.125, 1.0, 0.125, 0.3333, 0.0, 0.3333, 0.0, 0.3333, 0.125, 0.3333, 0.125, -0.3333, 0.0, -0.3333, 0.0, -0.3333, 0.125, -0.3333, 0.125, -1.0, 0.0, -1.0, 0.0, 1.0, 0.125, 1.0, 0.125, 0.3333, 0.0, 0.3333, 0.0, 0.3333, 0.125, 0.3333, 0.125, -0.3333, 0.0, -0.3333, 0.0, -0.3333, 0.125, -0.3333, 0.125, -1.0, 0.0, -1.0, 0.0, 1.0, 0.125, 1.0, 0.125, 0.3333, 0.0, 0.3333, 0.0, 0.3333, 0.125, 0.3333, 0.125, -0.3333, 0.0, -0.3333, 1.0, -0.3333, 0.875, -0.3333, 0.875, 0.3333, 1.0, 0.3333])
me_car13_pmd3_mesh.materials.append(mat_cars_car13_b13grid2)
me_car13_pmd3_mesh.materials.append(mat_cars_misc_tyre1)
me_car13_pmd3_mesh.use_remesh_preserve_volume = False
me_car13_pmd3_mesh.use_remesh_preserve_attributes = False
me_car13_pmd3_mesh.use_mirror_vertex_groups = False
me_car13_pmd3_mesh.update()
me_car13_pmd2_mesh = bpy.data.meshes.new('CAR13.PMD2.mesh')
me_car13_pmd2_mesh.from_pydata([(32.84, 0.0002314, 30.99), (30.0, 13.36, 30.99), (-0.0004452, 2.338e-05, 6.368), (32.84, 7.341e-06, -30.9), (30.0, -13.36, -30.9), (21.97, -24.4, -30.9), (10.15, -31.23, -30.9), (-3.432, -32.66, -30.9), (-16.42, -28.44, -30.9), (-26.57, -19.3, -30.9), (-32.12, -6.827, -30.9), (-32.12, 6.827, -30.9), (-26.57, 19.3, -30.9), (-16.42, 28.44, -30.9), (-3.433, 32.66, -30.9), (10.15, 31.23, -30.9), (21.97, 24.4, -30.9), (30.0, 13.36, -30.9), (21.97, 24.4, 30.99), (10.15, 31.23, 30.99), (-3.433, 32.66, 30.99), (-16.42, 28.44, 30.99), (-26.57, 19.3, 30.99), (-32.12, 6.827, 30.99), (-32.12, -6.827, 30.99), (-26.57, -19.3, 30.99), (-16.42, -28.44, 30.99), (-3.432, -32.66, 30.99), (10.15, -31.23, 30.99), (21.97, -24.4, 30.99), (30.0, -13.36, 30.99), (41.93, 7.6e-05, -21.03), (38.31, 17.06, -21.03), (38.31, 17.06, 21.12), (41.93, 0.0002286, 21.12), (28.06, 31.16, -21.03), (28.06, 31.16, 21.12), (12.96, 39.88, -21.03), (12.96, 39.88, 21.12), (-4.384, 41.7, -21.03), (-4.384, 41.71, 21.12), (-20.97, 36.32, -21.03), (-20.97, 36.32, 21.12), (-33.93, 24.65, -21.03), (-33.93, 24.65, 21.12), (-41.02, 8.719, -21.03), (-41.02, 8.719, 21.12), (-41.02, -8.719, -21.03), (-41.02, -8.719, 21.12), (-33.93, -24.65, -21.03), (-33.93, -24.65, 21.12), (-20.97, -36.32, -21.03), (-20.97, -36.32, 21.12), (-4.383, -41.71, -21.03), (-4.383, -41.7, 21.12), (12.96, -39.88, -21.03), (12.96, -39.88, 21.12), (28.06, -31.16, -21.03), (28.06, -31.16, 21.12), (38.31, -17.06, -21.03), (38.31, -17.06, 21.12), (26.05, 28.93, 27.09), (35.56, 15.83, 27.09), (12.03, 37.02, 27.09), (-4.069, 38.71, 27.09), (-19.46, 33.71, 27.09), (-31.49, 22.88, 27.09), (-38.07, 8.093, 27.09), (-38.07, -8.093, 27.09), (-31.49, -22.88, 27.09), (-19.46, -33.71, 27.09), (-4.068, -38.71, 27.09), (12.03, -37.02, 27.09), (26.05, -28.93, 27.09), (35.56, -15.83, 27.09), (38.93, 0.0002393, 27.09)], [], [(2, 0, 1), (17, 3, 4, 5, 6, 7, 8, 9, 10, 11, 12, 13, 14, 15, 16), (2, 1, 18), (2, 18, 19), (2, 19, 20), (2, 20, 21), (2, 21, 22), (2, 22, 23), (2, 23, 24), (2, 24, 25), (2, 25, 26), (2, 26, 27), (2, 27, 28), (2, 28, 29), (2, 29, 30), (2, 30, 0), (34, 31, 32, 33), (33, 32, 35, 36), (36, 35, 37, 38), (38, 37, 39, 40), (40, 39, 41, 42), (42, 41, 43, 44), (44, 43, 45, 46), (46, 45, 47, 48), (48, 47, 49, 50), (50, 49, 51, 52), (52, 51, 53, 54), (54, 53, 55, 56), (56, 55, 57, 58), (58, 57, 59, 60), (60, 59, 31, 34), (62, 33, 36, 61), (61, 36, 38, 63), (63, 38, 40, 64), (64, 40, 42, 65), (65, 42, 44, 66), (66, 44, 46, 67), (67, 46, 48, 68), (68, 48, 50, 69), (69, 50, 52, 70), (70, 52, 54, 71), (71, 54, 56, 72), (72, 56, 58, 73), (73, 58, 60, 74), (74, 60, 34, 75), (75, 34, 33, 62), (1, 62, 61, 18), (18, 61, 63, 19), (19, 63, 64, 20), (20, 64, 65, 21), (21, 65, 66, 22), (22, 66, 67, 23), (23, 67, 68, 24), (24, 68, 69, 25), (25, 69, 70, 26), (26, 70, 71, 27), (27, 71, 72, 28), (28, 72, 73, 29), (29, 73, 74, 30), (30, 74, 75, 0), (0, 75, 62, 1), (17, 32, 31, 3), (3, 31, 59, 4), (4, 59, 57, 5), (5, 57, 55, 6), (6, 55, 53, 7), (7, 53, 51, 8), (8, 51, 49, 9), (9, 49, 47, 10), (10, 47, 45, 11), (11, 45, 43, 12), (12, 43, 41, 13), (13, 41, 39, 14), (14, 39, 37, 15), (15, 37, 35, 16), (16, 35, 32, 17)])
me_car13_pmd2_mesh.polygons.foreach_set('material_index', [0, 0, 0, 0, 0, 0, 0, 0, 0, 0, 0, 0, 0, 0, 0, 0, 1, 1, 1, 1, 1, 1, 1, 1, 1, 1, 1, 1, 1, 1, 1, 1, 1, 1, 1, 1, 1, 1, 1, 1, 1, 1, 1, 1, 1, 1, 1, 1, 1, 1, 1, 1, 1, 1, 1, 1, 1, 1, 1, 1, 1, 1, 1, 1, 1, 1, 1, 1, 1, 1, 1, 1, 1, 1, 1, 1])
_uv = me_car13_pmd2_mesh.uv_layers.new(name='UVMap')
_uv.uv.foreach_set('vector', [0.8741, 0.8741, 0.968, 0.8741, 0.9599, 0.9123, 0.7891, 0.9122, 0.781, 0.8741, 0.7891, 0.836, 0.812, 0.8045, 0.8457, 0.785, 0.8845, 0.781, 0.9215, 0.793, 0.9505, 0.8191, 0.9663, 0.8546, 0.9663, 0.8936, 0.9505, 0.9292, 0.9215, 0.9552, 0.8845, 0.9673, 0.8457, 0.9632, 0.812, 0.9437, 0.8741, 0.8741, 0.9599, 0.9123, 0.937, 0.9438, 0.8741, 0.8741, 0.937, 0.9438, 0.9031, 0.9634, 0.8741, 0.8741, 0.9031, 0.9634, 0.8643, 0.9674, 0.8741, 0.8741, 0.8643, 0.9674, 0.8272, 0.9554, 0.8741, 0.8741, 0.8272, 0.9554, 0.7982, 0.9293, 0.8741, 0.8741, 0.7982, 0.9293, 0.7823, 0.8936, 0.8741, 0.8741, 0.7823, 0.8936, 0.7823, 0.8545, 0.8741, 0.8741, 0.7823, 0.8545, 0.7982, 0.8189, 0.8741, 0.8741, 0.7982, 0.8189, 0.8272, 0.7927, 0.8741, 0.8741, 0.8272, 0.7927, 0.8643, 0.7807, 0.8741, 0.8741, 0.8643, 0.7807, 0.9031, 0.7848, 0.8741, 0.8741, 0.9031, 0.7848, 0.937, 0.8043, 0.8741, 0.8741, 0.937, 0.8043, 0.9599, 0.8359, 0.8741, 0.8741, 0.9599, 0.8359, 0.968, 0.8741, 0.125, 0.3333, 0.875, 0.3333, 0.875, -0.3333, 0.125, -0.3333, 0.125, -0.3333, 0.875, -0.3333, 0.875, -1.0, 0.125, -1.0, 0.125, 1.0, 0.875, 1.0, 0.875, 0.3333, 0.125, 0.3333, 0.125, 0.3333, 0.875, 0.3333, 0.875, -0.3333, 0.125, -0.3333, 0.125, -0.3333, 0.875, -0.3333, 0.875, -1.0, 0.125, -1.0, 0.125, 1.0, 0.875, 1.0, 0.875, 0.3333, 0.125, 0.3333, 0.125, 0.3333, 0.875, 0.3333, 0.875, -0.3333, 0.125, -0.3333, 0.125, -0.3333, 0.875, -0.3333, 0.875, -1.0, 0.125, -1.0, 0.125, 1.0, 0.875, 1.0, 0.875, 0.3333, 0.125, 0.3333, 0.125, 0.3333, 0.875, 0.3333, 0.875, -0.3333, 0.125, -0.3333, 0.125, -0.3333, 0.875, -0.3333, 0.875, -1.0, 0.125, -1.0, 0.125, 1.0, 0.875, 1.0, 0.875, 0.3333, 0.125, 0.3333, 0.125, 0.3333, 0.875, 0.3333, 0.875, -0.3333, 0.125, -0.3333, 0.125, -0.3333, 0.875, -0.3333, 0.875, -1.0, 0.125, -1.0, 0.125, 1.0, 0.875, 1.0, 0.875, 0.3333, 0.125, 0.3333, 0.0625, -0.3333, 0.125, -0.3333, 0.125, -1.0, 0.0625, -1.0, 0.0625, 1.0, 0.125, 1.0, 0.125, 0.3333, 0.0625, 0.3333, 0.0625, 0.3333, 0.125, 0.3333, 0.125, -0.3333, 0.0625, -0.3333, 0.0625, -0.3333, 0.125, -0.3333, 0.125, -1.0, 0.0625, -1.0, 0.0625, 1.0, 0.125, 1.0, 0.125, 0.3333, 0.0625, 0.3333, 0.0625, 0.3333, 0.125, 0.3333, 0.125, -0.3333, 0.0625, -0.3333, 0.0625, -0.3333, 0.125, -0.3333, 0.125, -1.0, 0.0625, -1.0, 0.0625, 1.0, 0.125, 1.0, 0.125, 0.3333, 0.0625, 0.3333, 0.0625, 0.3333, 0.125, 0.3333, 0.125, -0.3333, 0.0625, -0.3333, 0.0625, -0.3333, 0.125, -0.3333, 0.125, -1.0, 0.0625, -1.0, 0.0625, 1.0, 0.125, 1.0, 0.125, 0.3333, 0.0625, 0.3333, 0.0625, 0.3333, 0.125, 0.3333, 0.125, -0.3333, 0.0625, -0.3333, 0.0625, -0.3333, 0.125, -0.3333, 0.125, -1.0, 0.0625, -1.0, 0.0625, 1.0, 0.125, 1.0, 0.125, 0.3333, 0.0625, 0.3333, 0.0625, 0.3333, 0.125, 0.3333, 0.125, -0.3333, 0.0625, -0.3333, 0.0, -0.3333, 0.0625, -0.3333, 0.0625, -1.0, 0.0, -1.0, 0.0, 1.0, 0.0625, 1.0, 0.0625, 0.3333, 0.0, 0.3333, 0.0, 0.3333, 0.0625, 0.3333, 0.0625, -0.3333, 0.0, -0.3333, 0.0, -0.3333, 0.0625, -0.3333, 0.0625, -1.0, 0.0, -1.0, 0.0, 1.0, 0.0625, 1.0, 0.0625, 0.3333, 0.0, 0.3333, 0.0, 0.3333, 0.0625, 0.3333, 0.0625, -0.3333, 0.0, -0.3333, 0.0, -0.3333, 0.0625, -0.3333, 0.0625, -1.0, 0.0, -1.0, 0.0, 1.0, 0.0625, 1.0, 0.0625, 0.3333, 0.0, 0.3333, 0.0, 0.3333, 0.0625, 0.3333, 0.0625, -0.3333, 0.0, -0.3333, 0.0, -0.3333, 0.0625, -0.3333, 0.0625, -1.0, 0.0, -1.0, 0.0, 1.0, 0.0625, 1.0, 0.0625, 0.3333, 0.0, 0.3333, 0.0, 0.3333, 0.0625, 0.3333, 0.0625, -0.3333, 0.0, -0.3333, 0.0, -0.3333, 0.0625, -0.3333, 0.0625, -1.0, 0.0, -1.0, 0.0, 1.0, 0.0625, 1.0, 0.0625, 0.3333, 0.0, 0.3333, 0.0, 0.3333, 0.0625, 0.3333, 0.0625, -0.3333, 0.0, -0.3333, 1.0, -0.3333, 0.875, -0.3333, 0.875, 0.3333, 1.0, 0.3333, 1.0, 0.3333, 0.875, 0.3333, 0.875, 1.0, 1.0, 1.0, 1.0, -1.0, 0.875, -1.0, 0.875, -0.3333, 1.0, -0.3333, 1.0, -0.3333, 0.875, -0.3333, 0.875, 0.3333, 1.0, 0.3333, 1.0, 0.3333, 0.875, 0.3333, 0.875, 1.0, 1.0, 1.0, 1.0, -1.0, 0.875, -1.0, 0.875, -0.3333, 1.0, -0.3333, 1.0, -0.3333, 0.875, -0.3333, 0.875, 0.3333, 1.0, 0.3333, 1.0, 0.3333, 0.875, 0.3333, 0.875, 1.0, 1.0, 1.0, 1.0, -1.0, 0.875, -1.0, 0.875, -0.3333, 1.0, -0.3333, 1.0, -0.3333, 0.875, -0.3333, 0.875, 0.3333, 1.0, 0.3333, 1.0, 0.3333, 0.875, 0.3333, 0.875, 1.0, 1.0, 1.0, 1.0, -1.0, 0.875, -1.0, 0.875, -0.3333, 1.0, -0.3333, 1.0, -0.3333, 0.875, -0.3333, 0.875, 0.3333, 1.0, 0.3333, 1.0, 0.3333, 0.875, 0.3333, 0.875, 1.0, 1.0, 1.0, 1.0, -1.0, 0.875, -1.0, 0.875, -0.3333, 1.0, -0.3333])
me_car13_pmd2_mesh.materials.append(mat_cars_car13_b13grid2)
me_car13_pmd2_mesh.materials.append(mat_cars_misc_tyre1)
me_car13_pmd2_mesh.use_remesh_preserve_volume = False
me_car13_pmd2_mesh.use_remesh_preserve_attributes = False
me_car13_pmd2_mesh.use_mirror_vertex_groups = False
me_car13_pmd2_mesh.update()
me_car13_pmd1_mesh = bpy.data.meshes.new('CAR13.PMD1.mesh')
me_car13_pmd1_mesh.from_pydata([(0.0004221, 4.114e-07, 6.368), (-30.0, 13.36, 30.99), (-32.84, 0.0001193, 30.99), (-30.0, 13.36, -30.9), (-21.97, 24.4, -30.9), (-10.15, 31.23, -30.9), (3.433, 32.66, -30.9), (16.42, 28.44, -30.9), (26.57, 19.3, -30.9), (32.12, 6.827, -30.9), (32.12, -6.827, -30.9), (26.57, -19.3, -30.9), (16.42, -28.44, -30.9), (3.432, -32.66, -30.9), (-10.15, -31.23, -30.9), (-21.97, -24.4, -30.9), (-30.0, -13.36, -30.9), (-32.84, 0.0001193, -30.9), (-21.97, 24.4, 30.99), (-10.15, 31.23, 30.99), (3.432, 32.66, 30.99), (16.42, 28.44, 30.99), (26.57, 19.3, 30.99), (32.12, 6.827, 30.99), (32.12, -6.827, 30.99), (26.57, -19.3, 30.99), (16.42, -28.44, 30.99), (3.432, -32.66, 30.99), (-10.15, -31.23, 30.99), (-21.97, -24.4, 30.99), (-30.0, -13.36, 30.99), (-41.93, 0.0001522, 21.12), (-38.31, 17.06, 21.12), (-38.31, 17.06, -21.03), (-41.93, 0.0001522, -21.03), (-28.06, 31.16, 21.12), (-28.06, 31.16, -21.03), (-12.96, 39.88, 21.12), (-12.96, 39.88, -21.03), (4.384, 41.7, 21.12), (4.384, 41.7, -21.03), (20.97, 36.32, 21.12), (20.97, 36.32, -21.03), (33.93, 24.65, 21.12), (33.93, 24.65, -21.03), (41.02, 8.719, 21.12), (41.02, 8.719, -21.03), (41.02, -8.719, 21.12), (41.02, -8.719, -21.03), (33.93, -24.65, 21.12), (33.93, -24.65, -21.03), (20.97, -36.32, 21.12), (20.97, -36.32, -21.03), (4.383, -41.71, 21.12), (4.383, -41.71, -21.03), (-12.96, -39.88, 21.12), (-12.96, -39.88, -21.03), (-28.06, -31.16, 21.12), (-28.06, -31.16, -21.03), (-38.31, -17.06, 21.12), (-38.31, -17.06, -21.03), (-35.56, 15.83, 27.09), (-26.05, 28.93, 27.09), (-12.03, 37.02, 27.09), (4.068, 38.71, 27.09), (19.46, 33.71, 27.09), (31.49, 22.88, 27.09), (38.07, 8.093, 27.09), (38.07, -8.093, 27.09), (31.49, -22.88, 27.09), (19.46, -33.71, 27.09), (4.068, -38.71, 27.09), (-12.03, -37.02, 27.09), (-26.05, -28.93, 27.09), (-35.56, -15.83, 27.09), (-38.93, 0.0001413, 27.09)], [], [(2, 0, 1), (17, 3, 4, 5, 6, 7, 8, 9, 10, 11, 12, 13, 14, 15, 16), (1, 0, 18), (18, 0, 19), (19, 0, 20), (20, 0, 21), (21, 0, 22), (22, 0, 23), (23, 0, 24), (24, 0, 25), (25, 0, 26), (26, 0, 27), (27, 0, 28), (28, 0, 29), (29, 0, 30), (30, 0, 2), (34, 31, 32, 33), (33, 32, 35, 36), (36, 35, 37, 38), (38, 37, 39, 40), (40, 39, 41, 42), (42, 41, 43, 44), (44, 43, 45, 46), (46, 45, 47, 48), (48, 47, 49, 50), (50, 49, 51, 52), (52, 51, 53, 54), (54, 53, 55, 56), (56, 55, 57, 58), (58, 57, 59, 60), (60, 59, 31, 34), (32, 61, 62, 35), (35, 62, 63, 37), (37, 63, 64, 39), (39, 64, 65, 41), (41, 65, 66, 43), (43, 66, 67, 45), (45, 67, 68, 47), (47, 68, 69, 49), (49, 69, 70, 51), (51, 70, 71, 53), (53, 71, 72, 55), (55, 72, 73, 57), (57, 73, 74, 59), (59, 74, 75, 31), (31, 75, 61, 32), (61, 1, 18, 62), (62, 18, 19, 63), (63, 19, 20, 64), (64, 20, 21, 65), (65, 21, 22, 66), (66, 22, 23, 67), (67, 23, 24, 68), (68, 24, 25, 69), (69, 25, 26, 70), (70, 26, 27, 71), (71, 27, 28, 72), (72, 28, 29, 73), (73, 29, 30, 74), (74, 30, 2, 75), (75, 2, 1, 61), (33, 3, 17, 34), (34, 17, 16, 60), (60, 16, 15, 58), (58, 15, 14, 56), (56, 14, 13, 54), (54, 13, 12, 52), (52, 12, 11, 50), (50, 11, 10, 48), (48, 10, 9, 46), (46, 9, 8, 44), (44, 8, 7, 42), (42, 7, 6, 40), (40, 6, 5, 38), (38, 5, 4, 36), (36, 4, 3, 33)])
me_car13_pmd1_mesh.polygons.foreach_set('material_index', [0, 0, 0, 0, 0, 0, 0, 0, 0, 0, 0, 0, 0, 0, 0, 0, 1, 1, 1, 1, 1, 1, 1, 1, 1, 1, 1, 1, 1, 1, 1, 1, 1, 1, 1, 1, 1, 1, 1, 1, 1, 1, 1, 1, 1, 1, 1, 1, 1, 1, 1, 1, 1, 1, 1, 1, 1, 1, 1, 1, 1, 1, 1, 1, 1, 1, 1, 1, 1, 1, 1, 1, 1, 1, 1, 1])
_uv = me_car13_pmd1_mesh.uv_layers.new(name='UVMap')
_uv.uv.foreach_set('vector', [0.7809, 0.8741, 0.8746, 0.8741, 0.789, 0.9122, 0.781, 0.8741, 0.7891, 0.9122, 0.812, 0.9437, 0.8457, 0.9632, 0.8845, 0.9673, 0.9215, 0.9552, 0.9505, 0.9292, 0.9663, 0.8936, 0.9663, 0.8546, 0.9505, 0.8191, 0.9215, 0.793, 0.8845, 0.781, 0.8457, 0.785, 0.812, 0.8045, 0.7891, 0.836, 0.789, 0.9122, 0.8746, 0.8741, 0.8119, 0.9437, 0.8119, 0.9437, 0.8746, 0.8741, 0.8456, 0.9632, 0.8456, 0.9632, 0.8746, 0.8741, 0.8843, 0.9673, 0.8843, 0.9673, 0.8746, 0.8741, 0.9214, 0.9552, 0.9214, 0.9552, 0.8746, 0.8741, 0.9504, 0.9292, 0.9504, 0.9292, 0.8746, 0.8741, 0.9662, 0.8936, 0.9662, 0.8936, 0.8746, 0.8741, 0.9662, 0.8546, 0.9662, 0.8546, 0.8746, 0.8741, 0.9504, 0.819, 0.9504, 0.819, 0.8746, 0.8741, 0.9214, 0.7929, 0.9214, 0.7929, 0.8746, 0.8741, 0.8843, 0.7809, 0.8843, 0.7809, 0.8746, 0.8741, 0.8456, 0.785, 0.8456, 0.785, 0.8746, 0.8741, 0.8119, 0.8045, 0.8119, 0.8045, 0.8746, 0.8741, 0.789, 0.836, 0.789, 0.836, 0.8746, 0.8741, 0.7809, 0.8741, 0.875, 0.3333, 0.125, 0.3333, 0.125, -0.3333, 0.875, -0.3333, 0.875, -0.3333, 0.125, -0.3333, 0.125, -1.0, 0.875, -1.0, 0.875, 1.0, 0.125, 1.0, 0.125, 0.3333, 0.875, 0.3333, 0.875, 0.3333, 0.125, 0.3333, 0.125, -0.3333, 0.875, -0.3333, 0.875, -0.3333, 0.125, -0.3333, 0.125, -1.0, 0.875, -1.0, 0.875, 1.0, 0.125, 1.0, 0.125, 0.3333, 0.875, 0.3333, 0.875, 0.3333, 0.125, 0.3333, 0.125, -0.3333, 0.875, -0.3333, 0.875, -0.3333, 0.125, -0.3333, 0.125, -1.0, 0.875, -1.0, 0.875, 1.0, 0.125, 1.0, 0.125, 0.3333, 0.875, 0.3333, 0.875, 0.3333, 0.125, 0.3333, 0.125, -0.3333, 0.875, -0.3333, 0.875, -0.3333, 0.125, -0.3333, 0.125, -1.0, 0.875, -1.0, 0.875, 1.0, 0.125, 1.0, 0.125, 0.3333, 0.875, 0.3333, 0.875, 0.3333, 0.125, 0.3333, 0.125, -0.3333, 0.875, -0.3333, 0.875, -0.3333, 0.125, -0.3333, 0.125, -1.0, 0.875, -1.0, 0.875, 1.0, 0.125, 1.0, 0.125, 0.3333, 0.875, 0.3333, 0.125, -0.3333, 0.0625, -0.3333, 0.0625, -1.0, 0.125, -1.0, 0.125, 1.0, 0.0625, 1.0, 0.0625, 0.3333, 0.125, 0.3333, 0.125, 0.3333, 0.0625, 0.3333, 0.0625, -0.3333, 0.125, -0.3333, 0.125, -0.3333, 0.0625, -0.3333, 0.0625, -1.0, 0.125, -1.0, 0.125, 1.0, 0.0625, 1.0, 0.0625, 0.3333, 0.125, 0.3333, 0.125, 0.3333, 0.0625, 0.3333, 0.0625, -0.3333, 0.125, -0.3333, 0.125, -0.3333, 0.0625, -0.3333, 0.0625, -1.0, 0.125, -1.0, 0.125, 1.0, 0.0625, 1.0, 0.0625, 0.3333, 0.125, 0.3333, 0.125, 0.3333, 0.0625, 0.3333, 0.0625, -0.3333, 0.125, -0.3333, 0.125, -0.3333, 0.0625, -0.3333, 0.0625, -1.0, 0.125, -1.0, 0.125, 1.0, 0.0625, 1.0, 0.0625, 0.3333, 0.125, 0.3333, 0.125, 0.3333, 0.0625, 0.3333, 0.0625, -0.3333, 0.125, -0.3333, 0.125, -0.3333, 0.0625, -0.3333, 0.0625, -1.0, 0.125, -1.0, 0.125, 1.0, 0.0625, 1.0, 0.0625, 0.3333, 0.125, 0.3333, 0.125, 0.3333, 0.0625, 0.3333, 0.0625, -0.3333, 0.125, -0.3333, 0.0625, -0.3333, 0.0, -0.3333, 0.0, -1.0, 0.0625, -1.0, 0.0625, 1.0, 0.0, 1.0, 0.0, 0.3333, 0.0625, 0.3333, 0.0625, 0.3333, 0.0, 0.3333, 0.0, -0.3333, 0.0625, -0.3333, 0.0625, -0.3333, 0.0, -0.3333, 0.0, -1.0, 0.0625, -1.0, 0.0625, 1.0, 0.0, 1.0, 0.0, 0.3333, 0.0625, 0.3333, 0.0625, 0.3333, 0.0, 0.3333, 0.0, -0.3333, 0.0625, -0.3333, 0.0625, -0.3333, 0.0, -0.3333, 0.0, -1.0, 0.0625, -1.0, 0.0625, 1.0, 0.0, 1.0, 0.0, 0.3333, 0.0625, 0.3333, 0.0625, 0.3333, 0.0, 0.3333, 0.0, -0.3333, 0.0625, -0.3333, 0.0625, -0.3333, 0.0, -0.3333, 0.0, -1.0, 0.0625, -1.0, 0.0625, 1.0, 0.0, 1.0, 0.0, 0.3333, 0.0625, 0.3333, 0.0625, 0.3333, 0.0, 0.3333, 0.0, -0.3333, 0.0625, -0.3333, 0.0625, -0.3333, 0.0, -0.3333, 0.0, -1.0, 0.0625, -1.0, 0.0625, 1.0, 0.0, 1.0, 0.0, 0.3333, 0.0625, 0.3333, 0.0625, 0.3333, 0.0, 0.3333, 0.0, -0.3333, 0.0625, -0.3333, 0.875, -0.3333, 1.0, -0.3333, 1.0, 0.3333, 0.875, 0.3333, 0.875, 0.3333, 1.0, 0.3333, 1.0, 1.0, 0.875, 1.0, 0.875, -1.0, 1.0, -1.0, 1.0, -0.3333, 0.875, -0.3333, 0.875, -0.3333, 1.0, -0.3333, 1.0, 0.3333, 0.875, 0.3333, 0.875, 0.3333, 1.0, 0.3333, 1.0, 1.0, 0.875, 1.0, 0.875, -1.0, 1.0, -1.0, 1.0, -0.3333, 0.875, -0.3333, 0.875, -0.3333, 1.0, -0.3333, 1.0, 0.3333, 0.875, 0.3333, 0.875, 0.3333, 1.0, 0.3333, 1.0, 1.0, 0.875, 1.0, 0.875, -1.0, 1.0, -1.0, 1.0, -0.3333, 0.875, -0.3333, 0.875, -0.3333, 1.0, -0.3333, 1.0, 0.3333, 0.875, 0.3333, 0.875, 0.3333, 1.0, 0.3333, 1.0, 1.0, 0.875, 1.0, 0.875, -1.0, 1.0, -1.0, 1.0, -0.3333, 0.875, -0.3333, 0.875, -0.3333, 1.0, -0.3333, 1.0, 0.3333, 0.875, 0.3333, 0.875, 0.3333, 1.0, 0.3333, 1.0, 1.0, 0.875, 1.0, 0.875, -1.0, 1.0, -1.0, 1.0, -0.3333, 0.875, -0.3333])
me_car13_pmd1_mesh.materials.append(mat_cars_car13_b13grid2)
me_car13_pmd1_mesh.materials.append(mat_cars_misc_tyre1)
me_car13_pmd1_mesh.use_remesh_preserve_volume = False
me_car13_pmd1_mesh.use_remesh_preserve_attributes = False
me_car13_pmd1_mesh.use_mirror_vertex_groups = False
me_car13_pmd1_mesh.update()
me_car13_pmd0_mesh = bpy.data.meshes.new('CAR13.PMD0.mesh')
me_car13_pmd0_mesh.from_pydata([(70.92, 163.2, 24.54), (68.71, 169.2, 32.27), (71.33, 162.0, 27.31), (70.92, 163.2, -45.88), (68.71, 169.2, -135.5), (71.74, 160.9, -47.15), (84.61, 123.5, -70.63), (81.75, 132.2, -39.57), (84.2, 125.1, -30.24), (84.2, 125.1, 36.4), (84.61, 123.5, 63.59), (79.5, 138.5, 35.64), (78.68, 141.1, 41.95), (-21.93, 113.0, -162.9), (-21.93, 146.2, -181.7), (-2.996, 140.0, -182.1), (-54.48, 176.6, -115.4), (-68.71, 169.2, -135.5), (-68.71, 169.2, 32.27), (-54.48, 176.6, 36.14), (-79.62, 68.04, -160.1), (-83.41, 68.04, -157.6), (-86.87, 72.32, -150.0), (-82.92, 72.32, -152.6), (0.0, 68.04, -163.1), (0.0, 42.55, -163.8), (-79.62, 42.55, -160.8), (-54.48, 32.11, -141.1), (-54.48, 84.03, -128.4), (-97.61, 84.03, -128.4), (-96.79, 68.04, -132.3), (-54.48, 92.17, -115.4), (-97.61, 92.17, -115.4), (-54.48, 92.17, -63.63), (-97.61, 92.17, -63.63), (-54.48, 84.03, -50.68), (-97.61, 84.03, -50.68), (-54.48, 26.79, -32.0), (-92.39, 26.79, -32.0), (-54.48, 26.79, 28.07), (-92.39, 26.79, 28.07), (-54.48, 84.03, 48.63), (-97.61, 84.03, 48.63), (-54.48, 92.18, 57.26), (-97.61, 92.18, 57.26), (-54.48, 92.18, 113.4), (-97.61, 92.18, 113.4), (-54.48, 84.03, 122.0), (-96.83, 84.03, 122.0), (-54.48, 26.79, 138.1), (-97.61, 26.79, 138.1), (-97.61, 63.68, 127.8), (0.0, 44.88, 174.8), (-92.11, 39.26, 163.4), (109.3, 123.5, 41.55), (105.8, 139.3, 41.55), (103.8, 139.3, 52.8), (105.8, 123.5, 63.59), (0.0, 61.55, 177.7), (-89.85, 63.68, 167.7), (79.07, 139.3, 52.8), (-86.97, 117.9, 109.1), (-84.61, 123.5, 63.59), (-84.61, 104.1, 152.7), (-86.87, 67.75, 161.3), (-92.81, 33.47, -141.1), (-83.41, 42.55, -158.3), (-84.61, 123.5, -147.0), (0.0, 118.9, 115.3), (0.0, 124.2, 72.54), (-84.61, 123.5, -70.63), (-54.48, 182.7, -142.7), (54.48, 26.79, 138.1), (54.38, 32.11, -141.1), (54.38, 26.79, -32.0), (54.38, 26.79, 28.07), (0.0, 65.7, 171.0), (0.0, 104.0, 161.8), (-80.76, 123.5, -149.6), (-65.58, 169.2, -137.5), (79.07, 139.3, 41.55), (80.76, 123.5, -149.6), (84.61, 123.5, -147.0), (86.87, 72.32, -150.0), (82.92, 72.32, -152.6), (44.06, 57.16, 168.3), (41.58, 54.68, 180.9), (46.69, 60.42, 173.6), (79.62, 68.04, -160.1), (83.41, 68.04, -157.6), (83.41, 42.55, -158.3), (79.62, 42.55, -160.8), (92.81, 33.47, -141.1), (96.79, 68.04, -132.3), (97.61, 84.03, -128.4), (54.48, 84.03, -128.4), (97.61, 92.17, -115.4), (54.48, 92.17, -115.4), (97.61, 92.17, -63.63), (54.48, 92.17, -63.63), (97.61, 84.03, -50.68), (54.48, 84.03, -50.68), (92.39, 26.79, -32.0), (92.39, 26.79, 28.07), (97.61, 84.03, 48.63), (54.48, 84.03, 48.63), (97.61, 92.18, 57.26), (54.48, 92.18, 57.26), (97.61, 92.18, 113.4), (54.48, 92.18, 113.4), (96.83, 84.03, 122.0), (54.48, 84.03, 122.0), (97.61, 63.68, 127.8), (97.61, 26.79, 138.1), (92.11, 39.26, 163.4), (89.85, 63.68, 167.7), (54.48, 176.6, -115.4), (54.48, 182.7, -142.7), (86.97, 117.9, 109.1), (84.61, 104.1, 152.7), (86.87, 67.75, 161.3), (54.48, 176.6, 36.14), (-34.77, 46.1, 169.1), (-43.24, 57.16, 168.4), (-41.58, 54.68, 180.9), (84.61, 123.5, 41.55), (-105.8, 123.5, 63.59), (-103.8, 139.3, 52.8), (-105.8, 139.3, 41.55), (-109.3, 123.5, 41.55), (-79.07, 139.3, 52.8), (-79.07, 139.3, 41.55), (85.55, 125.0, 41.35), (106.2, 125.0, 41.35), (-84.61, 123.5, 41.55), (14.18, 123.7, -149.4), (0.388, 142.6, -148.3), (-21.93, 149.9, -147.9), (-44.25, 142.6, -148.3), (-58.04, 123.7, -149.4), (-24.97, 113.0, 178.0), (24.97, 113.0, 178.0), (28.8, 118.0, 169.6), (-28.8, 118.0, 169.6), (-21.13, 106.6, 171.7), (21.13, 106.6, 171.7), (53.82, 55.01, 180.0), (46.61, 58.36, 185.9), (48.71, 47.06, 169.1), (36.47, 46.1, 169.1), (25.73, 109.9, 163.9), (-25.73, 109.9, 163.9), (43.49, 100.7, 172.7), (37.32, 100.0, 179.1), (37.32, 97.85, 167.0), (31.28, 97.17, 173.2), (-46.61, 58.36, 185.9), (-37.32, 100.0, 179.1), (-43.49, 100.7, 172.7), (-53.82, 55.01, 180.0), (-37.32, 97.85, 167.0), (-31.28, 97.17, 173.2), (-46.67, 60.42, 173.6), (-47.01, 47.06, 169.1), (65.58, 169.2, -137.5), (-21.93, 81.88, -185.4), (-40.86, 88.02, -185.1), (-40.86, 140.0, -182.1), (-52.56, 124.0, -183.0), (-52.56, 104.1, -184.1), (-2.996, 88.02, -185.1), (8.705, 104.1, -184.1), (8.705, 124.0, -183.0), (32.13, 59.84, -168.7), (37.93, 57.43, -168.7), (40.34, 51.63, -168.7), (37.93, 45.82, -168.7), (32.13, 43.42, -168.7), (26.32, 45.82, -168.7), (23.92, 51.63, -168.7), (26.32, 57.43, -168.7), (32.13, 59.84, -160.5), (37.93, 57.43, -160.5), (26.32, 57.43, -160.5), (23.92, 51.63, -160.5), (26.32, 45.82, -160.5), (32.13, 43.42, -160.5), (37.93, 45.82, -160.5), (40.34, 51.63, -160.5), (52.44, 59.84, -168.2), (58.25, 57.43, -168.2), (60.66, 51.63, -168.2), (58.25, 45.82, -168.2), (52.44, 43.42, -168.2), (46.64, 45.82, -168.2), (44.23, 51.63, -168.2), (46.64, 57.43, -168.2), (52.44, 59.84, -160.0), (58.25, 57.43, -160.0), (46.64, 57.43, -160.0), (44.23, 51.63, -160.0), (46.64, 45.82, -160.0), (52.44, 43.42, -160.0), (58.25, 45.82, -160.0), (60.66, 51.63, -160.0), (-71.33, 162.0, 27.31), (-70.92, 163.2, 24.54), (-70.92, 163.2, -45.88), (-71.74, 160.9, -47.15), (-81.75, 132.2, -39.57), (-84.2, 125.1, -30.24), (-84.2, 125.1, 36.4), (-78.68, 141.1, 41.95), (-79.5, 138.5, 35.64), (40.51, 177.3, 9.204), (36.85, 177.3, 10.46), (0.0, 176.6, 42.19), (-36.85, 177.3, 10.46), (-40.51, 177.3, 9.204), (-42.47, 177.3, 5.832), (-42.47, 177.3, -20.27), (-40.51, 177.3, -23.5), (-36.85, 177.3, -24.61), (36.85, 177.3, -24.61), (40.51, 177.3, -23.5), (42.47, 177.3, -20.27), (42.47, 177.3, 5.832), (0.0, 126.5, 71.63), (78.37, 126.1, 63.18), (79.59, 127.3, 62.34), (76.2, 138.4, 56.32), (65.32, 165.0, 39.24), (63.99, 166.1, 39.22), (60.46, 166.1, 41.99), (0.0, 166.1, 48.67), (-78.37, 126.1, 63.18), (-79.59, 127.3, 62.34), (-76.2, 138.4, 56.32), (-65.32, 165.0, 39.24), (-63.99, 166.1, 39.22), (-60.46, 166.1, 41.99), (-103.6, 138.3, 41.35), (-106.2, 125.0, 41.35), (-81.55, 138.1, 41.35), (-85.55, 125.0, 41.35), (103.6, 138.3, 41.35), (81.55, 138.1, 41.35), (14.18, 125.8, -177.6), (0.388, 144.8, -176.5), (-21.93, 152.0, -176.1), (-44.25, 144.8, -176.5), (-58.04, 125.8, -177.6), (14.18, 102.4, -179.0), (14.18, 100.2, -150.8), (0.388, 83.43, -180.1), (0.388, 81.29, -151.9), (-58.04, 102.4, -179.0), (-58.04, 100.2, -150.8), (-44.25, 83.43, -180.1), (-44.25, 81.25, -151.9), (-21.93, 76.19, -180.5), (-21.93, 74.05, -152.3), (-85.03, 97.27, 154.3), (-85.83, 84.36, 157.4), (-88.63, 97.47, 142.6), (-47.17, 96.99, 158.4), (-47.91, 83.7, 161.6), (-89.07, 84.45, 146.7), (88.79, 97.21, 142.2), (85.01, 97.65, 154.2), (85.8, 84.85, 157.3), (48.79, 84.34, 161.3), (48.72, 96.98, 158.2), (89.49, 83.85, 145.8)], [], [(2, 0, 1), (0, 3, 4, 1), (5, 4, 3), (7, 6, 4, 5), (8, 6, 7), (10, 6, 8, 9), (9, 11, 12, 10), (10, 12, 2, 1), (15, 13, 14), (19, 16, 17, 18), (23, 20, 21, 22), (26, 20, 24, 25), (27, 26, 25), (30, 28, 29), (29, 28, 31, 32), (32, 31, 33, 34), (34, 33, 35, 36), (36, 35, 37, 38), (38, 37, 39, 40), (40, 39, 41, 42), (42, 41, 43, 44), (44, 43, 45, 46), (46, 45, 47, 48), (51, 47, 49, 50), (50, 49, 52, 53), (57, 54, 55, 56), (53, 52, 58, 59), (10, 57, 56, 60), (46, 61, 62, 44), (46, 63, 61), (48, 47, 51), (51, 59, 64), (50, 53, 59, 51), (51, 64, 263, 267, 264, 48), (65, 27, 28, 30), (65, 30, 21, 66), (21, 30, 22), (29, 32, 67), (30, 29, 67, 22), (40, 42, 36, 38), (61, 68, 69, 62), (32, 34, 70, 67), (17, 16, 71), (48, 264, 63, 46), (27, 37, 35, 33, 31, 28), (39, 49, 47, 45, 43, 41), (49, 72, 52), (73, 27, 25), (39, 37, 74, 75), (74, 37, 27, 73), (49, 39, 75, 72), (70, 17, 67), (59, 58, 76, 64), (64, 76, 77, 63, 262, 265, 266, 263), (63, 77, 68, 61), (34, 36, 42, 44), (34, 44, 62, 70), (79, 78, 67, 17), (60, 56, 55, 80), (84, 81, 82, 83), (87, 85, 86), (91, 88, 89, 90), (92, 91, 90), (95, 93, 94), (95, 94, 96, 97), (97, 96, 98, 99), (99, 98, 100, 101), (101, 100, 102, 74), (74, 102, 103, 75), (75, 103, 104, 105), (105, 104, 106, 107), (107, 106, 108, 109), (109, 108, 110, 111), (111, 112, 113, 72), (72, 113, 114, 52), (52, 114, 115, 58), (16, 116, 117, 71), (118, 108, 106, 10), (119, 108, 118), (111, 110, 112), (115, 112, 120), (114, 113, 112, 115), (120, 112, 110, 268, 273, 270), (73, 92, 93, 95), (93, 92, 90, 89), (93, 89, 83), (96, 94, 82), (94, 93, 83, 82), (104, 103, 102, 100), (68, 118, 10, 69), (98, 96, 82, 6), (4, 116, 121, 1), (119, 268, 110, 108), (74, 73, 95, 97, 99, 101), (72, 75, 105, 107, 109, 111), (76, 120, 270, 271, 272, 269, 119, 77), (77, 119, 118, 68), (100, 98, 106, 104), (106, 98, 6, 10), (124, 122, 123), (4, 6, 82), (58, 115, 120, 76), (125, 54, 57, 10), (129, 126, 127, 128), (126, 62, 130, 127), (127, 130, 131, 128), (133, 54, 125, 132), (129, 134, 62, 126), (71, 79, 17), (117, 116, 4), (139, 135, 136, 137, 138), (143, 140, 141, 142), (140, 144, 145, 141), (147, 86, 146), (149, 85, 148), (142, 150, 151, 143), (147, 146, 152, 153), (150, 145, 144, 151), (153, 152, 142, 141), (152, 154, 150, 142), (86, 147, 153, 155), (155, 153, 141, 145), (146, 87, 154, 152), (87, 86, 155, 154), (154, 155, 145, 150), (159, 156, 157, 158), (158, 157, 140, 143), (160, 158, 143, 151), (156, 124, 161, 157), (157, 161, 144, 140), (162, 159, 158, 160), (124, 162, 160, 161), (161, 160, 151, 144), (124, 156, 159), (123, 122, 163), (162, 123, 163, 159), (159, 163, 122, 124), (124, 123, 162), (86, 149, 148, 146), (146, 148, 85, 87), (86, 85, 149), (21, 20, 26, 66), (88, 84, 83, 89), (67, 78, 23, 22), (164, 81, 78, 79), (117, 164, 79, 71), (4, 164, 117), (82, 81, 164, 4), (23, 78, 81, 84), (23, 24, 20), (24, 88, 91, 25), (73, 91, 92), (66, 26, 65), (84, 24, 23), (88, 24, 84), (65, 26, 27), (25, 91, 73), (166, 13, 165), (167, 14, 13), (167, 13, 168), (168, 13, 169), (169, 13, 166), (165, 13, 170), (170, 13, 171), (171, 13, 172), (172, 13, 15), (180, 173, 174, 175, 176, 177, 178, 179), (182, 174, 173, 181), (181, 173, 180, 183), (183, 180, 179, 184), (184, 179, 178, 185), (185, 178, 177, 186), (186, 177, 176, 187), (187, 176, 175, 188), (188, 175, 174, 182), (196, 189, 190, 191, 192, 193, 194, 195), (198, 190, 189, 197), (197, 189, 196, 199), (199, 196, 195, 200), (200, 195, 194, 201), (201, 194, 193, 202), (202, 193, 192, 203), (203, 192, 191, 204), (204, 191, 190, 198), (206, 205, 18), (207, 206, 18, 17), (17, 208, 207), (70, 209, 208, 17), (70, 210, 209), (70, 62, 211, 210), (213, 211, 62, 212), (212, 62, 18, 205), (121, 214, 215), (121, 215, 216), (216, 215, 217), (217, 19, 216), (218, 19, 217), (218, 219, 19), (219, 220, 16, 19), (221, 16, 220), (222, 16, 221), (222, 223, 116, 16), (224, 116, 223), (225, 116, 224), (226, 214, 121), (121, 116, 225, 226), (228, 227, 69, 10), (228, 10, 229), (229, 10, 230), (230, 10, 1, 231), (231, 1, 232), (233, 232, 1, 121), (234, 233, 121, 216), (227, 235, 62, 69), (62, 235, 236), (62, 236, 237), (62, 237, 238, 18), (18, 238, 239), (239, 240, 19, 18), (240, 234, 216, 19), (129, 128, 241, 242), (241, 128, 131, 243), (244, 243, 131, 134), (129, 242, 244, 134), (55, 54, 133, 245), (55, 245, 246, 80), (246, 132, 125, 80), (248, 247, 172, 15), (249, 248, 15, 14), (250, 249, 14, 167), (251, 250, 167, 168), (247, 252, 171, 172), (253, 252, 247, 135), (255, 254, 252, 253), (135, 247, 248, 136), (136, 248, 249, 137), (137, 249, 250, 138), (138, 250, 251, 139), (139, 251, 256, 257), (257, 256, 258, 259), (259, 258, 260, 261), (261, 260, 254, 255), (256, 251, 168, 169), (258, 256, 169, 166), (260, 258, 166, 165), (254, 260, 165, 170), (252, 254, 170, 171), (244, 242, 241, 243), (227, 228, 229, 230, 233, 234), (236, 235, 227, 234, 240, 237), (230, 231, 232, 233), (133, 132, 246, 245), (212, 205, 206, 207, 208, 213), (239, 238, 237, 240), (213, 208, 209, 210, 211), (223, 222, 221, 220, 219, 218, 217, 215, 214, 226, 225, 224), (2, 12, 11, 5, 3, 0), (5, 11, 9, 8, 7), (263, 266, 265, 262), (264, 262, 63), (262, 264, 267, 263), (269, 272, 271, 270), (270, 273, 268, 269), (269, 268, 119)])
me_car13_pmd0_mesh.polygons.foreach_set('material_index', [0, 0, 0, 0, 0, 0, 0, 0, 0, 0, 0, 0, 0, 0, 0, 0, 0, 0, 0, 0, 0, 0, 0, 0, 0, 0, 0, 0, 0, 0, 0, 0, 0, 0, 0, 0, 0, 0, 0, 0, 0, 0, 0, 0, 0, 0, 0, 0, 0, 0, 0, 0, 0, 0, 0, 0, 0, 0, 0, 0, 0, 0, 0, 0, 0, 0, 0, 0, 0, 0, 0, 0, 0, 0, 0, 0, 0, 0, 0, 0, 0, 0, 0, 0, 0, 0, 0, 0, 0, 0, 0, 0, 0, 0, 0, 0, 0, 0, 0, 0, 0, 0, 0, 0, 0, 0, 0, 0, 0, 0, 0, 0, 0, 0, 0, 0, 0, 0, 0, 0, 0, 0, 0, 0, 0, 0, 0, 0, 0, 0, 0, 0, 0, 0, 0, 0, 0, 0, 0, 0, 0, 0, 0, 0, 0, 0, 0, 0, 0, 0, 0, 0, 0, 0, 0, 0, 0, 0, 0, 0, 0, 0, 0, 0, 0, 0, 0, 0, 0, 0, 0, 0, 0, 0, 0, 0, 0, 0, 0, 0, 0, 0, 0, 0, 0, 0, 0, 0, 0, 0, 0, 0, 0, 0, 0, 0, 0, 0, 0, 0, 0, 0, 0, 0, 0, 0, 0, 0, 0, 0, 0, 0, 0, 0, 0, 0, 0, 0, 0, 0, 0, 0, 0, 0, 0, 0, 0, 1, 1, 1, 1, 1, 1, 1, 1, 1, 1, 1, 1, 1, 1, 1, 1, 1, 1, 1, 1, 2, 2, 2, 2, 2, 2, 2, 2, 2, 2, 2, 0, 0, 0, 0, 0, 0])
_uv = me_car13_pmd0_mesh.uv_layers.new(name='UVMap')
_uv.uv.foreach_set('vector', [0.5005, 0.361, 0.4931, 0.3643, 0.5138, 0.3801, 0.4931, 0.3643, 0.3048, 0.3643, 0.06513, 0.3801, 0.5138, 0.3801, 0.3014, 0.3583, 0.06513, 0.3801, 0.3048, 0.3643, 0.3217, 0.282, 0.2386, 0.2592, 0.06513, 0.3801, 0.3014, 0.3583, 0.3466, 0.2632, 0.2386, 0.2592, 0.3217, 0.282, 0.5976, 0.2592, 0.2386, 0.2592, 0.3466, 0.2632, 0.5248, 0.2632, 0.5248, 0.2632, 0.5228, 0.2989, 0.5397, 0.3057, 0.5976, 0.2592, 0.5976, 0.2592, 0.5397, 0.3057, 0.5005, 0.361, 0.5138, 0.3801, 0.7773, 0.8753, 0.8737, 0.8753, 0.7957, 0.932, 0.524, 0.3994, 0.1191, 0.4012, 0.06552, 0.3801, 0.514, 0.3801, 0.6361, 0.9886, 0.6478, 0.9807, 0.6478, 0.9898, 0.6361, 0.9981, 0.7171, 0.9807, 0.6478, 0.9807, 0.6478, 0.7903, 0.7171, 0.7903, 0.7455, 0.9206, 0.7171, 0.9807, 0.7171, 0.7903, 0.4007, 0.005674, 0.4428, 0.007169, 0.4428, 0.007169, 0.4036, 0.004429, 0.4036, 0.004429, 0.4818, 0.004429, 0.4818, 0.004429, 0.4036, 0.004429, 0.4036, 0.004429, 0.4818, 0.004429, 0.4818, 0.004429, 0.4036, 0.004429, 0.4036, 0.004429, 0.4818, 0.004429, 0.4818, 0.004429, 0.4036, 0.004429, 0.4036, 0.004429, 0.4818, 0.004429, 0.4818, 0.004429, 0.3422, 0.002628, 0.3422, 0.002628, 0.5028, 0.002628, 0.5028, 0.002628, 0.4036, 0.004429, 0.4036, 0.004429, 0.4818, 0.004429, 0.4818, 0.004429, 0.4036, 0.004429, 0.4036, 0.004429, 0.4818, 0.004429, 0.4818, 0.004429, 0.4036, 0.004429, 0.4036, 0.004429, 0.4818, 0.004429, 0.4818, 0.004429, 0.4036, 0.004429, 0.4036, 0.004429, 0.4818, 0.004429, 0.4818, 0.004429, 0.4036, 0.004429, 0.4036, 0.004429, 0.4818, 0.004429, 0.4818, 0.004429, 0.3338, 0.4111, 0.4253, 0.4111, 0.541, 0.4453, 0.3338, 0.4331, 0.2337, 0.0797, 0.25, 0.0797, 0.2339, 0.1435, 0.2246, 0.1435, 0.3338, 0.4331, 0.541, 0.4453, 0.541, 0.4835, 0.3338, 0.4873, 0.1356, 0.0797, 0.2337, 0.0797, 0.2246, 0.1435, 0.11, 0.1435, 0.7309, 0.176, 0.7193, 0.2441, 0.5977, 0.2591, 0.5808, 0.176, 0.7309, 0.176, 0.836, 0.2075, 0.7193, 0.2441, 0.4007, 0.005674, 0.4428, 0.007169, 0.4428, 0.007169, 0.7693, 0.1004, 0.8761, 0.1004, 0.8591, 0.1112, 0.7971, 0.002628, 0.8646, 0.0357, 0.8761, 0.1004, 0.7693, 0.1004, 0.7693, 0.1004, 0.8591, 0.1112, 0.8485, 0.1552, 0.8199, 0.1555, 0.809, 0.19, 0.754, 0.1544, 0.4036, 0.004429, 0.4036, 0.004429, 0.4818, 0.004429, 0.4818, 0.004429, 0.05062, 0.02034, 0.07393, 0.112, 0.006343, 0.112, 0.004501, 0.04443, 0.006343, 0.112, 0.07393, 0.112, 0.02678, 0.1233, 0.08449, 0.1544, 0.1191, 0.176, 0.03487, 0.2591, 0.07393, 0.112, 0.08449, 0.1544, 0.03487, 0.2591, 0.02678, 0.1233, 0.5028, 0.002628, 0.5577, 0.1544, 0.2923, 0.1544, 0.3422, 0.002628, 0.00317, 0.5365, 0.1666, 0.5223, 0.1666, 0.6203, 0.007595, 0.6408, 0.1191, 0.176, 0.2576, 0.176, 0.2389, 0.2591, 0.03487, 0.2591, 0.06552, 0.3801, 0.1191, 0.4012, 0.04617, 0.416, 0.754, 0.1544, 0.809, 0.19, 0.836, 0.2075, 0.7309, 0.176, 0.5612, 0.01381, 0.7535, 0.004496, 0.7206, 0.1046, 0.6977, 0.1188, 0.6063, 0.1188, 0.5835, 0.1046, 0.7541, 0.005358, 0.564, 0.005358, 0.5919, 0.1042, 0.6068, 0.1183, 0.7037, 0.1183, 0.7186, 0.1042, 0.4253, 0.4111, 0.6564, 0.4111, 0.541, 0.4453, 0.7455, 0.6603, 0.7455, 0.9206, 0.7171, 0.7903, 0.9915, 0.4542, 0.9915, 0.5608, 0.7525, 0.5608, 0.7525, 0.4542, 0.7525, 0.5608, 0.9915, 0.5608, 0.9915, 0.7543, 0.7525, 0.7543, 0.9915, 0.2588, 0.9915, 0.4542, 0.7525, 0.4542, 0.7523, 0.2588, 0.2389, 0.2591, 0.06552, 0.3801, 0.03487, 0.2591, 0.3338, 0.4873, 0.541, 0.4835, 0.541, 0.4917, 0.3566, 0.4961, 0.3566, 0.4961, 0.541, 0.4917, 0.541, 0.5784, 0.3613, 0.5786, 0.3604, 0.5632, 0.4408, 0.5625, 0.4393, 0.5323, 0.3587, 0.5338, 0.007595, 0.4347, 0.1666, 0.4197, 0.1666, 0.5223, 0.00317, 0.5365, 0.2576, 0.176, 0.2923, 0.1544, 0.5577, 0.1544, 0.5808, 0.176, 0.2576, 0.176, 0.5808, 0.176, 0.5977, 0.2591, 0.2389, 0.2591, 0.3727, 0.9472, 0.4968, 0.9835, 0.4968, 0.9927, 0.3727, 0.9546, 0.11, 0.1435, 0.2246, 0.1435, 0.2339, 0.1435, 0.11, 0.1435, 0.6361, 0.5921, 0.4968, 0.5972, 0.4968, 0.588, 0.6361, 0.5826, 0.01917, 0.2649, 0.01675, 0.2666, 0.01139, 0.2697, 0.7171, 0.6, 0.6478, 0.6, 0.6478, 0.5909, 0.7171, 0.5909, 0.7418, 0.5891, 0.7171, 0.6, 0.7171, 0.5909, 0.4007, 0.005674, 0.4428, 0.007169, 0.4428, 0.007169, 0.4036, 0.004429, 0.4036, 0.004429, 0.4818, 0.004429, 0.4818, 0.004429, 0.4036, 0.004429, 0.4036, 0.004429, 0.4818, 0.004429, 0.4818, 0.004429, 0.4036, 0.004429, 0.4036, 0.004429, 0.4818, 0.004429, 0.4818, 0.004429, 0.4036, 0.004429, 0.4036, 0.004429, 0.4818, 0.004429, 0.4818, 0.004429, 0.3422, 0.002628, 0.3422, 0.002628, 0.5028, 0.002628, 0.5028, 0.002628, 0.4036, 0.004429, 0.4036, 0.004429, 0.4818, 0.004429, 0.4818, 0.004429, 0.4036, 0.004429, 0.4036, 0.004429, 0.4818, 0.004429, 0.4818, 0.004429, 0.4036, 0.004429, 0.4036, 0.004429, 0.4818, 0.004429, 0.4818, 0.004429, 0.4036, 0.004429, 0.4036, 0.004429, 0.4818, 0.004429, 0.4818, 0.004429, 0.4036, 0.004429, 0.4036, 0.004429, 0.4818, 0.004429, 0.4818, 0.004429, 0.6564, 0.4111, 0.7482, 0.4111, 0.7482, 0.4331, 0.541, 0.4453, 0.541, 0.4453, 0.7482, 0.4331, 0.7482, 0.4873, 0.541, 0.4835, 0.002134, 0.9438, 0.3293, 0.9438, 0.3293, 0.9964, 0.002134, 0.9964, 0.7193, 0.2441, 0.7309, 0.176, 0.5808, 0.176, 0.5977, 0.2591, 0.836, 0.2075, 0.7309, 0.176, 0.7193, 0.2441, 0.4007, 0.005674, 0.4428, 0.007169, 0.4428, 0.007169, 0.8761, 0.1004, 0.7693, 0.1004, 0.8591, 0.1112, 0.8646, 0.0357, 0.7971, 0.002628, 0.7693, 0.1004, 0.8761, 0.1004, 0.8591, 0.1112, 0.7693, 0.1004, 0.754, 0.1544, 0.8079, 0.1893, 0.8176, 0.1539, 0.8482, 0.1565, 0.4036, 0.004429, 0.4036, 0.004429, 0.4818, 0.004429, 0.4818, 0.004429, 0.07393, 0.112, 0.05062, 0.02034, 0.004501, 0.04443, 0.006343, 0.112, 0.07393, 0.112, 0.006343, 0.112, 0.02678, 0.1233, 0.1191, 0.176, 0.08449, 0.1544, 0.03487, 0.2591, 0.08449, 0.1544, 0.07393, 0.112, 0.02678, 0.1233, 0.03487, 0.2591, 0.5577, 0.1544, 0.5028, 0.002628, 0.3422, 0.002628, 0.2923, 0.1544, 0.1666, 0.5223, 0.3299, 0.5365, 0.3242, 0.6408, 0.1666, 0.6203, 0.2576, 0.176, 0.1191, 0.176, 0.03487, 0.2591, 0.2389, 0.2591, 0.06552, 0.3801, 0.1191, 0.4012, 0.524, 0.3994, 0.514, 0.3801, 0.836, 0.2075, 0.8079, 0.1893, 0.754, 0.1544, 0.7309, 0.176, 0.7535, 0.004496, 0.5612, 0.01381, 0.5835, 0.1046, 0.6063, 0.1188, 0.6977, 0.1188, 0.7206, 0.1046, 0.564, 0.005358, 0.7541, 0.005358, 0.7186, 0.1042, 0.7037, 0.1183, 0.6068, 0.1183, 0.5919, 0.1042, 0.541, 0.4917, 0.7254, 0.4961, 0.7231, 0.5349, 0.6445, 0.5338, 0.6444, 0.5625, 0.7214, 0.564, 0.7206, 0.5786, 0.541, 0.5784, 0.1666, 0.4197, 0.3255, 0.4347, 0.3299, 0.5365, 0.1666, 0.5223, 0.2923, 0.1544, 0.2576, 0.176, 0.5808, 0.176, 0.5577, 0.1544, 0.5808, 0.176, 0.2576, 0.176, 0.2389, 0.2591, 0.5977, 0.2591, 0.01139, 0.2697, 0.01286, 0.269, 0.01674, 0.2666, 0.06552, 0.3801, 0.2389, 0.2591, 0.03487, 0.2591, 0.541, 0.4835, 0.7482, 0.4873, 0.7254, 0.4961, 0.541, 0.4917, 0.1356, 0.0797, 0.25, 0.0797, 0.2337, 0.0797, 0.1356, 0.0797, 0.25, 0.0797, 0.2337, 0.0797, 0.2246, 0.1435, 0.2339, 0.1435, 0.2337, 0.0797, 0.1356, 0.0797, 0.11, 0.1435, 0.2246, 0.1435, 0.2246, 0.1435, 0.11, 0.1435, 0.11, 0.1435, 0.2339, 0.1435, 0.2359, 0.0082, 0.2502, 0.002141, 0.1358, 0.002141, 0.1401, 0.007985, 0.25, 0.0797, 0.1356, 0.0797, 0.1356, 0.0797, 0.2337, 0.0797, 0.3358, 0.9206, 0.3727, 0.9472, 0.3727, 0.9546, 0.04617, 0.416, 0.1191, 0.4012, 0.06552, 0.3801, 0.9122, 0.993, 0.7741, 0.8029, 0.7505, 0.8755, 0.7741, 0.9481, 0.8358, 0.993, 0.0121, 0.4141, 0.002776, 0.4032, 0.002776, 0.4032, 0.0121, 0.4141, 0.002776, 0.4032, 0.01197, 0.3906, 0.01197, 0.3906, 0.002776, 0.4032, 0.004384, 0.2864, 0.01139, 0.2697, 0.01246, 0.2705, 0.01286, 0.269, 0.01675, 0.2666, 0.0134, 0.2694, 0.0121, 0.4141, 0.02091, 0.3979, 0.02091, 0.3979, 0.0121, 0.4141, 0.004384, 0.2864, 0.01246, 0.2705, 0.0119, 0.3826, 0.004068, 0.3806, 0.02091, 0.3979, 0.01197, 0.3906, 0.01197, 0.3906, 0.02091, 0.3979, 0.004068, 0.3763, 0.0119, 0.3782, 0.0121, 0.4141, 0.002776, 0.4032, 0.0119, 0.3782, 0.01969, 0.3729, 0.02091, 0.3979, 0.0121, 0.4141, 0.01139, 0.2697, 0.004384, 0.2864, 0.004068, 0.3806, 0.01203, 0.3753, 0.01203, 0.3709, 0.004068, 0.3763, 0.002776, 0.4032, 0.01197, 0.3906, 0.01246, 0.2705, 0.01917, 0.2649, 0.01969, 0.3772, 0.0119, 0.3826, 0.01917, 0.2649, 0.01139, 0.2697, 0.01203, 0.3753, 0.01969, 0.3772, 0.01969, 0.3729, 0.01203, 0.3709, 0.01197, 0.3906, 0.02091, 0.3979, 0.01246, 0.2705, 0.004384, 0.2864, 0.004068, 0.3763, 0.0119, 0.3782, 0.0119, 0.3782, 0.004068, 0.3763, 0.002776, 0.4032, 0.0121, 0.4141, 0.01969, 0.3729, 0.0119, 0.3782, 0.0121, 0.4141, 0.02091, 0.3979, 0.004384, 0.2864, 0.01139, 0.2697, 0.01203, 0.3709, 0.004068, 0.3763, 0.004068, 0.3763, 0.01203, 0.3709, 0.01197, 0.3906, 0.002776, 0.4032, 0.01915, 0.2649, 0.01246, 0.2705, 0.0119, 0.3782, 0.01969, 0.3729, 0.01139, 0.2697, 0.01915, 0.2649, 0.01969, 0.3729, 0.01203, 0.3709, 0.01203, 0.3709, 0.01969, 0.3729, 0.02091, 0.3979, 0.01197, 0.3906, 0.01139, 0.2697, 0.004384, 0.2864, 0.01246, 0.2705, 0.01674, 0.2666, 0.01286, 0.269, 0.0134, 0.2694, 0.01915, 0.2649, 0.01674, 0.2666, 0.0134, 0.2694, 0.01246, 0.2705, 0.01246, 0.2705, 0.0134, 0.2694, 0.01286, 0.269, 0.01139, 0.2697, 0.01139, 0.2697, 0.01674, 0.2666, 0.01915, 0.2649, 0.01139, 0.2697, 0.01286, 0.269, 0.0134, 0.2694, 0.01246, 0.2705, 0.01246, 0.2705, 0.0134, 0.2694, 0.01675, 0.2666, 0.01917, 0.2649, 0.01139, 0.2697, 0.01675, 0.2666, 0.01286, 0.269, 0.6478, 0.9898, 0.6478, 0.9807, 0.7171, 0.9807, 0.7171, 0.9898, 0.6478, 0.6, 0.6361, 0.5921, 0.6361, 0.5826, 0.6478, 0.5909, 0.4968, 0.9927, 0.4968, 0.9835, 0.6361, 0.9886, 0.6361, 0.9981, 0.3727, 0.6335, 0.4968, 0.5972, 0.4968, 0.9835, 0.3727, 0.9472, 0.3358, 0.6601, 0.3727, 0.6335, 0.3727, 0.9472, 0.3358, 0.9206, 0.3727, 0.6261, 0.3727, 0.6335, 0.3358, 0.6601, 0.4968, 0.588, 0.4968, 0.5972, 0.3727, 0.6335, 0.3727, 0.6261, 0.6361, 0.9886, 0.4968, 0.9835, 0.4968, 0.5972, 0.6361, 0.5921, 0.6361, 0.9886, 0.6478, 0.7903, 0.6478, 0.9807, 0.6478, 0.7903, 0.6478, 0.6, 0.7171, 0.6, 0.7171, 0.7903, 0.7455, 0.6603, 0.7171, 0.6, 0.7418, 0.5891, 0.7171, 0.9898, 0.7171, 0.9807, 0.7418, 0.9978, 0.6361, 0.5921, 0.6478, 0.7903, 0.6361, 0.9886, 0.6478, 0.6, 0.6478, 0.7903, 0.6361, 0.5921, 0.7418, 0.9978, 0.7171, 0.9807, 0.7455, 0.9206, 0.7171, 0.7903, 0.7171, 0.6, 0.7455, 0.6603, 0.9702, 0.8753, 0.8737, 0.8753, 0.9518, 0.8186, 0.8439, 0.967, 0.7957, 0.932, 0.8737, 0.8753, 0.8439, 0.967, 0.8737, 0.8753, 0.9035, 0.967, 0.9035, 0.967, 0.8737, 0.8753, 0.9518, 0.932, 0.9518, 0.932, 0.8737, 0.8753, 0.9702, 0.8753, 0.9518, 0.8186, 0.8737, 0.8753, 0.9035, 0.7836, 0.9035, 0.7836, 0.8737, 0.8753, 0.8439, 0.7836, 0.8439, 0.7836, 0.8737, 0.8753, 0.7957, 0.8186, 0.7957, 0.8186, 0.8737, 0.8753, 0.7773, 0.8753, 0.681, 0.6769, 0.6751, 0.6647, 0.6796, 0.6519, 0.6918, 0.646, 0.7045, 0.6504, 0.7105, 0.6626, 0.706, 0.6754, 0.6938, 0.6813, 0.6796, 0.6519, 0.6796, 0.6519, 0.6751, 0.6647, 0.6751, 0.6647, 0.6751, 0.6647, 0.6751, 0.6647, 0.681, 0.6769, 0.681, 0.6769, 0.681, 0.6769, 0.681, 0.6769, 0.6938, 0.6813, 0.6938, 0.6813, 0.6938, 0.6813, 0.6938, 0.6813, 0.706, 0.6754, 0.706, 0.6754, 0.706, 0.6754, 0.706, 0.6754, 0.7105, 0.6626, 0.7105, 0.6626, 0.7105, 0.6626, 0.7105, 0.6626, 0.7045, 0.6504, 0.7045, 0.6504, 0.7045, 0.6504, 0.7045, 0.6504, 0.6918, 0.646, 0.6918, 0.646, 0.6918, 0.646, 0.6918, 0.646, 0.6796, 0.6519, 0.6796, 0.6519, 0.681, 0.6769, 0.6751, 0.6647, 0.6796, 0.6519, 0.6918, 0.646, 0.7045, 0.6504, 0.7105, 0.6626, 0.706, 0.6754, 0.6938, 0.6813, 0.6796, 0.6519, 0.6796, 0.6519, 0.6751, 0.6647, 0.6751, 0.6647, 0.6751, 0.6647, 0.6751, 0.6647, 0.681, 0.6769, 0.681, 0.6769, 0.681, 0.6769, 0.681, 0.6769, 0.6938, 0.6813, 0.6938, 0.6813, 0.6938, 0.6813, 0.6938, 0.6813, 0.706, 0.6754, 0.706, 0.6754, 0.706, 0.6754, 0.706, 0.6754, 0.7105, 0.6626, 0.7105, 0.6626, 0.7105, 0.6626, 0.7105, 0.6626, 0.7045, 0.6504, 0.7045, 0.6504, 0.7045, 0.6504, 0.7045, 0.6504, 0.6918, 0.646, 0.6918, 0.646, 0.6918, 0.646, 0.6918, 0.646, 0.6796, 0.6519, 0.6796, 0.6519, 0.4931, 0.3643, 0.5005, 0.361, 0.5138, 0.3801, 0.3048, 0.3643, 0.4931, 0.3643, 0.5138, 0.3801, 0.06513, 0.3801, 0.06513, 0.3801, 0.3014, 0.3583, 0.3048, 0.3643, 0.2386, 0.2592, 0.3217, 0.282, 0.3014, 0.3583, 0.06513, 0.3801, 0.2386, 0.2592, 0.3466, 0.2632, 0.3217, 0.282, 0.2386, 0.2592, 0.5976, 0.2592, 0.5248, 0.2632, 0.3466, 0.2632, 0.5228, 0.2989, 0.5248, 0.2632, 0.5976, 0.2592, 0.5397, 0.3057, 0.5397, 0.3057, 0.5976, 0.2592, 0.5138, 0.3801, 0.5005, 0.361, 0.3293, 0.6589, 0.2874, 0.7095, 0.2764, 0.7072, 0.3293, 0.6589, 0.2764, 0.7072, 0.1659, 0.6457, 0.1659, 0.6457, 0.2764, 0.7072, 0.05533, 0.7072, 0.05533, 0.7072, 0.002438, 0.6589, 0.1659, 0.6457, 0.04433, 0.7095, 0.002438, 0.6589, 0.05533, 0.7072, 0.04433, 0.7095, 0.03846, 0.7159, 0.002438, 0.6589, 0.03846, 0.7159, 0.03846, 0.7649, 0.00244, 0.9438, 0.002438, 0.6589, 0.04433, 0.771, 0.00244, 0.9438, 0.03846, 0.7649, 0.05533, 0.7731, 0.00244, 0.9438, 0.04433, 0.771, 0.05533, 0.7731, 0.2764, 0.7731, 0.3293, 0.9438, 0.00244, 0.9438, 0.2874, 0.771, 0.3293, 0.9438, 0.2764, 0.7731, 0.2933, 0.7649, 0.3293, 0.9438, 0.2874, 0.771, 0.2933, 0.7159, 0.2874, 0.7095, 0.3293, 0.6589, 0.3293, 0.6589, 0.3293, 0.9438, 0.2933, 0.7649, 0.2933, 0.7159, 0.8843, 0.01179, 0.8851, 0.1245, 0.8799, 0.1245, 0.8784, 0.00299, 0.8843, 0.01179, 0.8784, 0.00299, 0.887, 0.01006, 0.887, 0.01006, 0.8784, 0.00299, 0.9121, 0.01485, 0.9121, 0.01485, 0.8784, 0.00299, 0.9821, 0.02366, 0.9726, 0.03127, 0.9726, 0.03127, 0.9821, 0.02366, 0.9751, 0.03313, 0.975, 0.03344, 0.9751, 0.03313, 0.9821, 0.02366, 0.9989, 0.04632, 0.9751, 0.1245, 0.975, 0.03344, 0.9989, 0.04632, 0.9989, 0.1245, 0.8851, 0.1245, 0.8843, 0.2395, 0.8784, 0.2487, 0.8799, 0.1245, 0.8784, 0.2487, 0.8843, 0.2395, 0.887, 0.2413, 0.8784, 0.2487, 0.887, 0.2413, 0.9121, 0.2363, 0.8784, 0.2487, 0.9121, 0.2363, 0.9726, 0.2204, 0.9821, 0.2238, 0.9821, 0.2238, 0.9726, 0.2204, 0.9751, 0.2184, 0.9751, 0.2184, 0.975, 0.2132, 0.9989, 0.2037, 0.9821, 0.2238, 0.975, 0.2132, 0.9751, 0.1245, 0.9989, 0.1245, 0.9989, 0.2037, 0.2502, 0.002141, 0.2341, 0.06622, 0.2239, 0.06205, 0.2359, 0.0082, 0.2239, 0.06205, 0.2341, 0.06622, 0.1101, 0.06622, 0.1216, 0.0613, 0.1401, 0.007985, 0.1216, 0.0613, 0.1101, 0.06622, 0.1358, 0.002141, 0.2502, 0.002141, 0.2359, 0.0082, 0.1401, 0.007985, 0.1358, 0.002141, 0.2341, 0.06622, 0.2502, 0.002141, 0.2359, 0.0082, 0.2239, 0.06205, 0.2341, 0.06622, 0.2239, 0.06205, 0.1216, 0.0613, 0.1101, 0.06622, 0.1216, 0.0613, 0.1401, 0.007985, 0.1358, 0.002141, 0.1101, 0.06622, 0.125, 0.0, 0.125, 1.0, 0.0, 1.0, 0.0, 0.0, 0.125, 0.0, 0.125, 1.0, 0.0, 1.0, 0.0, 0.0, 0.125, 0.0, 0.125, 1.0, 0.0, 1.0, 0.0, 0.0, 0.125, 0.0, 0.125, 1.0, 0.0, 1.0, 0.0, 0.0, 0.125, 0.0, 0.125, 1.0, 0.0, 1.0, 0.0, 0.0, 1.0, 1.0, 0.125, 1.0, 0.125, 0.0, 1.0, 0.0, 1.0, 1.0, 0.125, 1.0, 0.125, 0.0, 1.0, 0.0, 1.0, 1.0, 0.125, 1.0, 0.125, 0.0, 1.0, 0.0, 1.0, 1.0, 0.125, 1.0, 0.125, 0.0, 1.0, 0.0, 1.0, 1.0, 0.125, 1.0, 0.125, 0.0, 1.0, 0.0, 1.0, 1.0, 0.125, 1.0, 0.125, 0.0, 1.0, 0.0, 1.0, 1.0, 0.125, 1.0, 0.125, 0.0, 1.0, 0.0, 1.0, 1.0, 0.125, 1.0, 0.125, 0.0, 1.0, 0.0, 1.0, 1.0, 0.125, 1.0, 0.125, 0.0, 1.0, 0.0, 1.0, 1.0, 0.125, 1.0, 0.125, 0.0, 1.0, 0.0, 0.125, 0.0, 0.125, 1.0, 0.0, 1.0, 0.0, 0.0, 0.125, 0.0, 0.125, 1.0, 0.0, 1.0, 0.0, 0.0, 0.125, 0.0, 0.125, 1.0, 0.0, 1.0, 0.0, 0.0, 0.125, 0.0, 0.125, 1.0, 0.0, 1.0, 0.0, 0.0, 0.125, 0.0, 0.125, 1.0, 0.0, 1.0, 0.0, 0.0, 0.1167, 0.6979, -0.02095, 0.6979, -0.003635, 0.6979, 0.1434, 0.6979, 0.6871, 0.4961, 1.21, 0.5523, 1.218, 0.5579, 1.195, 0.5981, 1.09, 0.6936, 0.6871, 0.6491, 0.1565, 0.5579, 0.1646, 0.5523, 0.6871, 0.4961, 0.6871, 0.6491, 0.284, 0.6936, 0.1791, 0.5981, 1.195, 0.5981, 1.123, 0.712, 1.114, 0.7121, 1.09, 0.6936, 1.395, 0.6979, 1.257, 0.6979, 1.231, 0.6979, 1.378, 0.6979, 0.1625, 0.6939, 0.2116, 0.7915, 0.2143, 0.81, 0.2143, 1.279, 0.2088, 1.288, 0.1571, 0.7359, 0.2605, 0.7121, 0.2516, 0.712, 0.1791, 0.5981, 0.284, 0.6936, 0.1571, 0.7359, 0.2088, 1.288, 0.1421, 1.237, 0.1257, 1.175, 0.1257, 0.7309, 0.9327, 1.138, 0.4414, 1.138, 0.417, 1.13, 0.4039, 1.109, 0.4039, 0.9347, 0.417, 0.9122, 0.4414, 0.9038, 0.9327, 0.9038, 0.9572, 0.9122, 0.9702, 0.9347, 0.9702, 1.109, 0.9572, 1.13, 1.163, 0.7915, 1.212, 0.6939, 1.217, 0.7359, 1.165, 1.288, 1.16, 1.279, 1.16, 0.81, 1.165, 1.288, 1.217, 0.7359, 1.248, 0.7309, 1.248, 1.175, 1.232, 1.237, 0.3587, 0.5338, 0.4393, 0.5323, 0.4408, 0.5625, 0.3604, 0.5632, 0.809, 0.19, 0.8403, 0.1895, 0.836, 0.2075, 0.8403, 0.1895, 0.809, 0.19, 0.8199, 0.1555, 0.8485, 0.1552, 0.7214, 0.564, 0.6444, 0.5625, 0.6445, 0.5338, 0.7231, 0.5349, 0.8482, 0.1565, 0.8176, 0.1539, 0.8079, 0.1893, 0.8401, 0.1905, 0.8401, 0.1905, 0.8079, 0.1893, 0.836, 0.2075])
me_car13_pmd0_mesh.materials.append(mat_cars_car13_b13grid2)
me_car13_pmd0_mesh.materials.append(mat_cars_misc_tyre1)
me_car13_pmd0_mesh.materials.append(mat_cars_misc_reflect)
me_car13_pmd0_mesh.use_remesh_preserve_volume = False
me_car13_pmd0_mesh.use_remesh_preserve_attributes = False
me_car13_pmd0_mesh.use_mirror_vertex_groups = False
me_car13_pmd0_mesh.update()
me_car13_pmd0_mesh_001 = bpy.data.meshes.new('CAR13.PMD0.mesh.001')
me_car13_pmd0_mesh_001.from_pydata([(-85.03, 97.27, 154.3), (-85.83, 84.36, 157.4), (-88.63, 97.47, 142.6), (-47.17, 96.99, 158.4), (-47.91, 83.7, 161.6), (-89.07, 84.45, 146.7), (88.79, 97.21, 142.2), (85.01, 97.65, 154.2), (85.8, 84.85, 157.3), (48.79, 84.34, 161.3), (48.72, 96.98, 158.2), (89.49, 83.85, 145.8)], [], [(1, 4, 3, 0), (0, 2, 5, 1), (7, 10, 9, 8), (8, 11, 6, 7)])
_uv = me_car13_pmd0_mesh_001.uv_layers.new(name='UVMap')
_uv.uv.foreach_set('vector', [0.3587, 0.5338, 0.4393, 0.5323, 0.4408, 0.5625, 0.3604, 0.5632, 0.8403, 0.1895, 0.809, 0.19, 0.8199, 0.1555, 0.8485, 0.1552, 0.7214, 0.564, 0.6444, 0.5625, 0.6445, 0.5338, 0.7231, 0.5349, 0.8482, 0.1565, 0.8176, 0.1539, 0.8079, 0.1893, 0.8401, 0.1905])
me_car13_pmd0_mesh_001.materials.append(mat_cars_car13_b13grid2)
me_car13_pmd0_mesh_001.materials.append(mat_cars_misc_tyre1)
me_car13_pmd0_mesh_001.materials.append(mat_cars_misc_reflect)
me_car13_pmd0_mesh_001.use_remesh_preserve_volume = False
me_car13_pmd0_mesh_001.use_remesh_preserve_attributes = False
me_car13_pmd0_mesh_001.use_mirror_vertex_groups = False
me_car13_pmd0_mesh_001.update()

# ---- objects
ob_13nitro = bpy.data.objects.new('13nitro', me_car13_pmd17_mesh)
ob_13af = bpy.data.objects.new('13af', me_car13_pmd16_mesh)
ob_13a3 = bpy.data.objects.new('13a3', me_car13_pmd15_mesh)
ob_13a2 = bpy.data.objects.new('13a2', me_car13_pmd14_mesh)
ob_13a1 = bpy.data.objects.new('13a1', me_car13_pmd13_mesh)
ob_13a0 = bpy.data.objects.new('13a0', me_car13_pmd12_mesh)
ob_13anch = bpy.data.objects.new('13anch', me_car13_pmd11_mesh)
ob_13rlights = bpy.data.objects.new('13rlights', me_car13_pmd5_mesh)
ob_13fl = bpy.data.objects.new('13FL', me_car13_pmd4_mesh)
ob_13fr = bpy.data.objects.new('13FR', me_car13_pmd3_mesh)
ob_13rr = bpy.data.objects.new('13RR', me_car13_pmd2_mesh)
ob_13rl = bpy.data.objects.new('13RL', me_car13_pmd1_mesh)
ob_13body = bpy.data.objects.new('13body', me_car13_pmd0_mesh)
ob_13flights = bpy.data.objects.new('13flights', me_car13_pmd0_mesh_001)

# ---- transforms, parenting, visibility, modifiers, constraints
ob_13nitro.parent = ob_13body
ob_13nitro.location = (43.02, 54.15, -158.1)
ob_13nitro.lineart.crease_threshold = 0.0
ob_13af.parent = ob_13anch
ob_13af.matrix_parent_inverse = Matrix(((-1.0, 0.0, 0.0, 45.81), (0.0, 3.62e-06, -1.0, 176.6), (-0.0, 1.0, 3.62e-06, -108.8), (0.0, -0.0, -0.0, 1.0)))
ob_13af.location = (45.81, 108.8, 251.6)
ob_13af.rotation_euler = (3.142, 0.0, 0.0)
ob_13af.scale = (-1.0, -1.0, -1.0)
ob_13af.lineart.crease_threshold = 0.0
ob_13a3.parent = ob_13anch
ob_13a3.matrix_parent_inverse = Matrix(((-1.0, 0.0, 0.0, 45.81), (0.0, 3.62e-06, -1.0, 176.6), (-0.0, 1.0, 3.62e-06, -108.8), (0.0, -0.0, -0.0, 1.0)))
ob_13a3.location = (45.81, 108.8, 236.6)
ob_13a3.rotation_euler = (-1.571, 3.258e-07, 3.142)
ob_13a3.scale = (-1.0, -1.0, -1.0)
ob_13a3.lineart.crease_threshold = 0.0
ob_13a2.parent = ob_13anch
ob_13a2.matrix_parent_inverse = Matrix(((-1.0, 0.0, 0.0, 45.81), (0.0, 3.62e-06, -1.0, 176.6), (-0.0, 1.0, 3.62e-06, -108.8), (0.0, -0.0, -0.0, 1.0)))
ob_13a2.location = (45.81, 108.8, 221.6)
ob_13a2.rotation_euler = (-1.571, 3.258e-07, 3.142)
ob_13a2.scale = (-1.0, -1.0, -1.0)
ob_13a2.lineart.crease_threshold = 0.0
ob_13a1.parent = ob_13anch
ob_13a1.matrix_parent_inverse = Matrix(((-1.0, 0.0, 0.0, 45.81), (0.0, 3.62e-06, -1.0, 176.6), (-0.0, 1.0, 3.62e-06, -108.8), (0.0, -0.0, -0.0, 1.0)))
ob_13a1.location = (45.81, 108.8, 206.6)
ob_13a1.rotation_euler = (-1.571, 3.258e-07, 3.142)
ob_13a1.scale = (-1.0, -1.0, -1.0)
ob_13a1.lineart.crease_threshold = 0.0
ob_13a0.parent = ob_13anch
ob_13a0.matrix_parent_inverse = Matrix(((-1.0, 0.0, 0.0, 45.81), (0.0, 3.62e-06, -1.0, 176.6), (-0.0, 1.0, 3.62e-06, -108.8), (0.0, -0.0, -0.0, 1.0)))
ob_13a0.location = (45.81, 108.8, 191.6)
ob_13a0.rotation_euler = (3.142, -0.0, 0.0)
ob_13a0.scale = (-1.0, -1.0, -1.0)
ob_13a0.lineart.crease_threshold = 0.0
ob_13anch.parent = ob_13body
ob_13anch.location = (45.81, 176.6, -108.8)
ob_13anch.scale = (-1.0, -1.0, -1.0)
ob_13anch.lineart.crease_threshold = 0.0
ob_13rlights.parent = ob_13body
ob_13rlights.location = (0.0, 0.0, 0.0)
ob_13rlights.lineart.crease_threshold = 0.0
ob_13fl.location = (93.44, -85.43, 40.4)
ob_13fl.rotation_euler = (1.571, 0.0, 1.571)
ob_13fl.lineart.crease_threshold = 0.0
ob_13fr.location = (-93.44, -85.43, 40.4)
ob_13fr.rotation_euler = (1.571, 0.0, -1.571)
ob_13fr.lineart.crease_threshold = 0.0
ob_13rr.location = (-93.7, 88.59, 40.4)
ob_13rr.rotation_euler = (1.571, 0.0, -1.571)
ob_13rr.lineart.crease_threshold = 0.0
ob_13rl.location = (93.7, 88.59, 40.4)
ob_13rl.rotation_euler = (1.571, 0.0, 1.571)
ob_13rl.lineart.crease_threshold = 0.0
ob_13body.location = (0.0, 0.0, 0.0)
ob_13body.rotation_euler = (1.571, 0.0, 0.0)
ob_13body.lineart.crease_threshold = 0.0
ob_13flights.parent = ob_13body
ob_13flights.matrix_parent_inverse = Matrix(((1.0, 0.0, 0.0, -0.0), (0.0, -3.62e-06, 1.0, 0.0), (0.0, -1.0, -3.62e-06, 0.0), (-0.0, 0.0, -0.0, 1.0)))
ob_13flights.location = (0.0, 0.0, 0.0)
ob_13flights.lineart.crease_threshold = 0.0

# ---- collection membership
col_collection_1.objects.link(ob_13nitro)
col_collection_1.objects.link(ob_13af)
col_collection_1.objects.link(ob_13a3)
col_collection_1.objects.link(ob_13a2)
col_collection_1.objects.link(ob_13a1)
col_collection_1.objects.link(ob_13a0)
col_collection_1.objects.link(ob_13anch)
col_collection_1.objects.link(ob_13rlights)
col_collection_1.objects.link(ob_13fl)
col_collection_1.objects.link(ob_13fr)
col_collection_1.objects.link(ob_13rr)
col_collection_1.objects.link(ob_13rl)
col_collection_1.objects.link(ob_13body)
col_collection_1.objects.link(ob_13flights)

# ---- scene / render settings (as saved in the file)
scene.frame_start = 1; scene.frame_end = 250; scene.frame_set(1)
scene.render.engine = 'BLENDER_EEVEE_NEXT'
scene.render.resolution_percentage = 50
scene.render.dither_intensity = 0.0
scene.cycles.use_denoising = False
scene.cycles.samples = 128
scene.cycles.sampling_pattern = 'TABULATED_SOBOL'
scene.cycles.use_adaptive_sampling = False
scene.cycles.use_light_tree = False
scene.cycles.blur_glossy = 0.0
scene.cycles.sample_clamp_indirect = 0.0
scene.view_settings.view_transform = 'Standard'
bpy.context.view_layer.update()

# ---- added for rendering (the .blend has no active camera and no usable light): camera, sun
cam_auto = bpy.data.cameras.new('AutoCamera')
cam_auto.lens = 50.0
cam_auto.sensor_width = 36.0
cam_auto.clip_end = 9529.89
ob_auto_camera = bpy.data.objects.new('AutoCamera', cam_auto)
scene.collection.objects.link(ob_auto_camera)
ob_auto_camera.location = (543.016, -609.919, 570.1)
ob_auto_camera.rotation_euler = (1.09748, -7.21219e-08, 0.694738)
scene.camera = ob_auto_camera
light_auto_sun = bpy.data.lights.new('AutoSun', 'SUN')
light_auto_sun.energy = 3.0
light_auto_sun.angle = 0.0523599
ob_auto_sun = bpy.data.objects.new('AutoSun', light_auto_sun)
scene.collection.objects.link(ob_auto_sun)
ob_auto_sun.rotation_euler = (0.872665, 0.174533, 0.523599)
bpy.context.view_layer.update()
